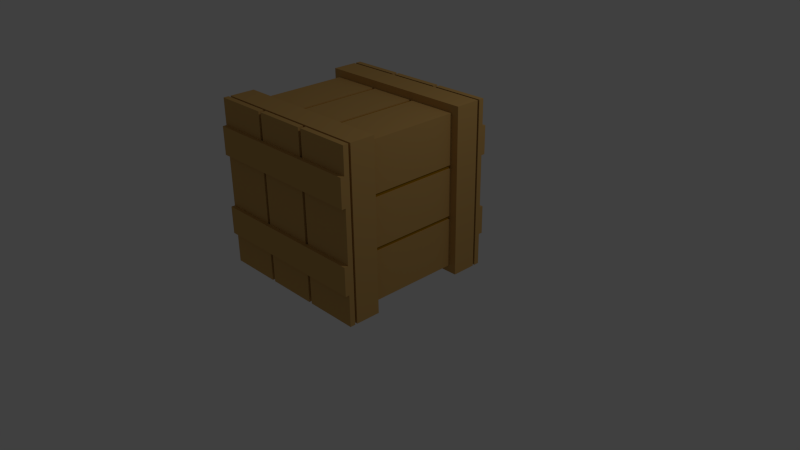 # Source: Crate.blend  (saved by Blender 2.76.0; exported with 4.5.12 LTS)
import bpy
from mathutils import Matrix  # noqa: F401  (used for matrix-valued properties, if any)

bpy.ops.wm.read_factory_settings(use_empty=True)
scene = bpy.context.scene
scene.name = 'Scene'

# ---- collections
col_collection_1 = bpy.data.collections.new('Collection 1'); scene.collection.children.link(col_collection_1)

# ---- materials (node trees are filled in below, after node groups)
mat_color_c12 = bpy.data.materials.new('Color_C12')
mat_color_c12.alpha_threshold = 0.0
mat_color_c12.use_transparent_shadow = False
mat_color_c12.diffuse_color = (0.6, 0.3569, 0.1137, 1.0)
mat_color_c12.specular_color = (0.33, 0.33, 0.33)
mat_color_c12.roughness = 0.5
mat_color_c16_3 = bpy.data.materials.new('_Color_C16_3')
mat_color_c16_3.alpha_threshold = 0.0
mat_color_c16_3.use_transparent_shadow = False
mat_color_c16_3.diffuse_color = (0.4, 0.2, 0.0, 1.0)
mat_color_c16_3.specular_color = (0.33, 0.33, 0.33)
mat_color_c16_3.roughness = 0.5

# ---- material node trees

# ---- world
world_world = bpy.data.worlds.new('World'); scene.world = world_world
world_world.color = (0.05088, 0.05088, 0.05088)
world_world.use_sun_shadow = False
world_world.sun_shadow_jitter_overblur = 0.0
world_world.cycles.sampling_method = 'MANUAL'
world_world.cycles.sample_map_resolution = 256

# ---- cameras
cam_camera = bpy.data.cameras.new('Camera')
cam_camera.clip_end = 100.0
cam_camera.lens = 35.0
cam_camera.sensor_width = 32.0
cam_camera.sensor_height = 18.0
cam_camera.ortho_scale = 7.314
cam_camera.dof.focus_distance = 0.0
cam_camera.dof.aperture_fstop = 128.0

# ---- lights
light_lamp = bpy.data.lights.new('Lamp', 'POINT')
light_lamp.transmission_factor = 0.0
light_lamp.cutoff_distance = 30.0
light_lamp.energy = 100.0
light_lamp.shadow_buffer_clip_start = 1.001
light_lamp.shadow_soft_size = 0.1
light_lamp.shadow_maximum_resolution = 0.006
light_lamp.use_absolute_resolution = True
light_lamp.cycles.use_multiple_importance_sampling = False

# ---- meshes
me_crate = bpy.data.meshes.new('Crate')
me_crate.from_pydata([(154.9, 7.219e-13, 97.11), (-145.1, 7.0, 97.11), (-145.1, 0.0, 97.11), (154.9, 7.0, 97.11), (57.93, 7.0, 97.11), (51.93, 7.0, 97.11), (-42.07, 7.0, 97.11), (-48.07, 7.0, 97.11), (53.52, 240.5, -132.6), (141.5, 65.5, -132.6), (53.52, 65.5, -132.6), (141.5, 240.5, -132.6), (-42.07, 7.0, -48.39), (-48.07, 7.0, -98.89), (-48.07, 7.0, -48.39), (-42.07, 7.0, -98.89), (-42.07, 289.5, 142.7), (-48.07, 289.5, -134.7), (-48.07, 289.5, 142.7), (-42.07, 289.5, -134.7), (-42.07, 16.5, -146.0), (51.93, 7.0, -146.0), (-42.07, 7.0, -146.0), (51.93, 16.5, -146.0), (-37.65, 240.5, -132.6), (-37.65, 65.5, -130.6), (-37.65, 240.5, -130.6), (-37.65, 65.5, -132.6), (154.9, 3.61e-13, -98.89), (154.9, 7.0, -48.39), (154.9, 7.219e-13, -48.39), (154.9, 7.0, -98.89), (141.5, 240.5, 46.61), (139.5, 65.5, 46.61), (141.5, 65.5, 46.61), (139.5, 240.5, 46.61), (51.93, 289.5, 142.7), (51.93, 299.0, 154.0), (51.93, 289.5, 154.0), (51.93, 299.0, 97.11), (51.93, 289.5, -134.7), (51.93, 299.0, 46.61), (51.93, 299.0, -48.39), (51.93, 299.0, -98.89), (51.93, 299.0, -146.0), (51.93, 289.5, -146.0), (-131.6, 240.5, 52.61), (-129.6, 65.5, 52.61), (-131.6, 65.5, 52.61), (-129.6, 240.5, 52.61), (154.9, 3.61e-13, 46.61), (154.9, 7.0, 97.11), (154.9, 7.219e-13, 97.11), (154.9, 7.0, 46.61), (-42.07, 299.0, 97.11), (-42.07, 289.5, 154.0), (-42.07, 299.0, 154.0), (-42.07, 289.5, 142.7), (-42.07, 289.5, -134.7), (-42.07, 299.0, 46.61), (-42.07, 299.0, -48.39), (-42.07, 299.0, -98.89), (-42.07, 299.0, -146.0), (-42.07, 289.5, -146.0), (154.9, 299.0, 154.0), (57.93, 289.5, 154.0), (154.9, 289.5, 154.0), (57.93, 299.0, 154.0), (-48.07, 299.0, 46.61), (-145.1, 299.0, -48.39), (-145.1, 299.0, 46.61), (-48.07, 299.0, -48.39), (-145.1, 7.0, -98.89), (-145.1, 0.0, -48.39), (-145.1, 7.0, -48.39), (-145.1, 0.0, -98.89), (139.5, 65.5, -38.55), (141.5, 240.5, -38.55), (141.5, 65.5, -38.55), (139.5, 240.5, -38.55), (143.6, 16.5, -134.7), (143.6, 20.5, 142.7), (143.6, 16.5, 142.7), (143.6, 20.5, -134.7), (53.52, 240.5, 138.6), (47.52, 240.5, 140.6), (47.52, 240.5, 138.6), (-145.1, 240.5, -146.0), (-131.6, 240.5, -132.6), (-145.1, 240.5, 154.0), (154.9, 240.5, -146.0), (-43.65, 240.5, -132.6), (-37.65, 240.5, -132.6), (-43.65, 240.5, -130.6), (47.52, 240.5, -132.6), (53.52, 240.5, -132.6), (47.52, 240.5, -130.6), (141.5, 240.5, -132.6), (141.5, 240.5, -44.55), (141.5, 240.5, -38.55), (141.5, 240.5, 46.61), (141.5, 240.5, 52.61), (141.5, 240.5, 140.6), (-131.6, 240.5, 140.6), (154.9, 240.5, 154.0), (-131.6, 240.5, -44.55), (-131.6, 240.5, -38.55), (-131.6, 240.5, 46.61), (-131.6, 240.5, 52.61), (-43.65, 240.5, 140.6), (-37.65, 240.5, 140.6), (-37.65, 240.5, 138.6), (53.52, 240.5, 140.6), (139.5, 240.5, 52.61), (139.5, 240.5, 46.61), (139.5, 240.5, -38.55), (139.5, 240.5, -44.55), (53.52, 240.5, -130.6), (-37.65, 240.5, -130.6), (-129.6, 240.5, -44.55), (-129.6, 240.5, -38.55), (-129.6, 240.5, 46.61), (-129.6, 240.5, 52.61), (-43.65, 240.5, 138.6), (-42.07, 7.0, 97.11), (-48.07, 7.0, 46.61), (-48.07, 7.0, 97.11), (-42.07, 7.0, 46.61), (-145.1, 7.0, 46.61), (154.9, 3.61e-13, 46.61), (-145.1, 0.0, 46.61), (154.9, 7.0, 46.61), (-48.07, 7.0, 46.61), (-42.07, 7.0, 46.61), (51.93, 7.0, 46.61), (57.93, 7.0, 46.61), (154.9, 16.5, 154.0), (154.9, 7.0, 154.0), (154.9, 16.5, -146.0), (154.9, 7.0, -146.0), (-48.07, 7.0, 97.11), (-48.07, 16.5, 154.0), (-48.07, 7.0, 154.0), (-48.07, 16.5, 142.7), (-48.07, 16.5, -134.7), (-48.07, 7.0, 46.61), (-48.07, 7.0, -48.39), (-48.07, 7.0, -98.89), (-48.07, 7.0, -146.0), (-48.07, 16.5, -146.0), (-48.07, 299.0, 154.0), (-145.1, 289.5, 154.0), (-48.07, 289.5, 154.0), (-145.1, 299.0, 154.0), (47.52, 240.5, 140.6), (-37.65, 65.5, 140.6), (47.52, 65.5, 140.6), (-37.65, 240.5, 140.6), (154.9, 299.0, 46.61), (154.9, 306.0, 97.11), (154.9, 299.0, 97.11), (154.9, 306.0, 46.61), (154.9, 7.0, -146.0), (57.93, 7.0, -98.89), (57.93, 7.0, -146.0), (154.9, 7.0, -98.89), (51.93, 7.0, 97.11), (-42.07, 7.0, 154.0), (-42.07, 7.0, 97.11), (51.93, 7.0, 154.0), (-145.1, 20.5, -146.0), (-133.7, 20.5, -134.7), (-145.1, 20.5, 154.0), (154.9, 20.5, -146.0), (143.6, 20.5, -134.7), (143.6, 20.5, 142.7), (-133.7, 20.5, 142.7), (154.9, 20.5, 154.0), (-145.1, 16.5, -146.0), (-48.07, 7.0, -146.0), (-145.1, 7.0, -146.0), (-48.07, 16.5, -146.0), (154.9, 3.61e-13, -98.89), (-145.1, 0.0, -48.39), (-145.1, 0.0, -98.89), (154.9, 7.219e-13, -48.39), (-48.07, 299.0, -98.89), (-145.1, 299.0, -48.39), (-145.1, 299.0, -98.89), (-48.07, 299.0, -48.39), (154.9, 7.0, 97.11), (57.93, 7.0, 154.0), (57.93, 7.0, 97.11), (154.9, 7.0, 154.0), (154.9, 306.0, 97.11), (57.93, 299.0, 97.11), (154.9, 299.0, 97.11), (51.93, 299.0, 97.11), (-42.07, 299.0, 97.11), (-48.07, 299.0, 97.11), (-145.1, 299.0, 97.11), (-145.1, 306.0, 97.11), (-43.65, 240.5, 140.6), (-131.6, 65.5, 140.6), (-43.65, 65.5, 140.6), (-131.6, 240.5, 140.6), (-145.1, 285.5, -146.0), (-145.1, 240.5, 154.0), (-145.1, 285.5, 154.0), (-145.1, 240.5, -146.0), (-42.07, 16.5, 142.7), (-42.07, 7.0, 154.0), (-42.07, 16.5, 154.0), (-42.07, 7.0, 97.11), (-42.07, 16.5, -134.7), (-42.07, 7.0, 46.61), (-42.07, 7.0, -48.39), (-42.07, 7.0, -98.89), (-42.07, 7.0, -146.0), (-42.07, 16.5, -146.0), (154.9, 299.0, -48.39), (57.93, 299.0, -98.89), (57.93, 299.0, -48.39), (154.9, 299.0, -98.89), (-48.07, 299.0, -98.89), (-145.1, 299.0, -146.0), (-145.1, 299.0, -98.89), (-48.07, 299.0, -146.0), (57.93, 7.0, -48.39), (51.93, 7.0, -98.89), (51.93, 7.0, -48.39), (57.93, 7.0, -98.89), (154.9, 306.0, -48.39), (-145.1, 306.0, -98.89), (-145.1, 306.0, -48.39), (154.9, 306.0, -98.89), (57.93, 299.0, -98.89), (51.93, 299.0, -48.39), (51.93, 299.0, -98.89), (57.93, 299.0, -48.39), (-133.7, 16.5, -134.7), (-42.07, 16.5, -134.7), (-48.07, 16.5, -134.7), (-133.7, 20.5, -134.7), (57.93, 16.5, -134.7), (143.6, 16.5, -134.7), (143.6, 20.5, -134.7), (51.93, 16.5, -134.7), (51.93, 16.5, 154.0), (-42.07, 7.0, 154.0), (51.93, 7.0, 154.0), (-42.07, 16.5, 154.0), (51.93, 7.0, 46.61), (-42.07, 7.0, 46.61), (154.9, 7.0, -48.39), (57.93, 7.0, 46.61), (57.93, 7.0, -48.39), (154.9, 7.0, 46.61), (-145.1, 16.5, -146.0), (-145.1, 7.0, 154.0), (-145.1, 16.5, 154.0), (-145.1, 7.0, 97.11), (-145.1, 7.0, 46.61), (-145.1, 7.0, -146.0), (154.9, 289.5, -146.0), (57.93, 289.5, -134.7), (57.93, 289.5, -146.0), (143.6, 289.5, -134.7), (143.6, 289.5, 142.7), (57.93, 289.5, 154.0), (57.93, 289.5, 142.7), (154.9, 289.5, 154.0), (47.52, 65.5, -130.6), (53.52, 240.5, -130.6), (53.52, 65.5, -130.6), (47.52, 240.5, -130.6), (51.93, 289.5, -146.0), (-42.07, 289.5, -134.7), (-42.07, 289.5, -146.0), (51.93, 289.5, -134.7), (57.93, 299.0, 46.61), (51.93, 299.0, 97.11), (51.93, 299.0, 46.61), (57.93, 299.0, 97.11), (154.9, 299.0, 97.11), (57.93, 299.0, 46.61), (57.93, 299.0, 97.11), (154.9, 299.0, 46.61), (51.93, 299.0, 46.61), (-42.07, 299.0, -48.39), (-42.07, 299.0, 46.61), (51.93, 299.0, -48.39), (-145.1, 299.0, -146.0), (-48.07, 289.5, -146.0), (-145.1, 289.5, -146.0), (-48.07, 299.0, -146.0), (57.93, 299.0, 97.11), (57.93, 289.5, 154.0), (57.93, 299.0, 154.0), (57.93, 289.5, 142.7), (57.93, 289.5, -134.7), (57.93, 299.0, 46.61), (57.93, 299.0, -48.39), (57.93, 299.0, -98.89), (57.93, 299.0, -146.0), (57.93, 289.5, -146.0), (-48.07, 289.5, 142.7), (-48.07, 299.0, 154.0), (-48.07, 289.5, 154.0), (-48.07, 299.0, 97.11), (-48.07, 289.5, -134.7), (-48.07, 299.0, 46.61), (-48.07, 299.0, -48.39), (-48.07, 299.0, -98.89), (-48.07, 299.0, -146.0), (-48.07, 289.5, -146.0), (141.5, 240.5, 140.6), (53.52, 65.5, 140.6), (141.5, 65.5, 140.6), (53.52, 240.5, 140.6), (51.93, 299.0, -98.89), (-42.07, 299.0, -146.0), (-42.07, 299.0, -98.89), (51.93, 299.0, -146.0), (154.9, 306.0, -48.39), (57.93, 299.0, -48.39), (154.9, 299.0, -48.39), (51.93, 299.0, -48.39), (-42.07, 299.0, -48.39), (-48.07, 299.0, -48.39), (-145.1, 299.0, -48.39), (-145.1, 306.0, -48.39), (-42.07, 299.0, -98.89), (-42.07, 299.0, -48.39), (141.5, 240.5, -44.55), (139.5, 65.5, -44.55), (141.5, 65.5, -44.55), (139.5, 240.5, -44.55), (154.9, 285.5, 154.0), (-145.1, 240.5, 154.0), (154.9, 240.5, 154.0), (-145.1, 285.5, 154.0), (-133.7, 289.5, -134.7), (-133.7, 285.5, 142.7), (-133.7, 289.5, 142.7), (-133.7, 285.5, -134.7), (-145.1, 306.0, 46.61), (-48.07, 299.0, 46.61), (-145.1, 299.0, 46.61), (-42.07, 299.0, 46.61), (51.93, 299.0, 46.61), (57.93, 299.0, 46.61), (154.9, 299.0, 46.61), (154.9, 306.0, 46.61), (47.52, 65.5, -130.6), (47.52, 240.5, -132.6), (47.52, 240.5, -130.6), (47.52, 65.5, -132.6), (51.93, 7.0, 97.11), (51.93, 16.5, 154.0), (51.93, 7.0, 154.0), (51.93, 16.5, 142.7), (51.93, 16.5, -134.7), (51.93, 7.0, 46.61), (51.93, 7.0, -48.39), (51.93, 7.0, -98.89), (51.93, 7.0, -146.0), (51.93, 16.5, -146.0), (-145.1, 16.5, 154.0), (-133.7, 16.5, 142.7), (-145.1, 16.5, -146.0), (-48.07, 16.5, 154.0), (-48.07, 16.5, 142.7), (-133.7, 16.5, -134.7), (-48.07, 16.5, -146.0), (-48.07, 16.5, -134.7), (-133.7, 289.5, -134.7), (143.6, 285.5, -134.7), (-133.7, 285.5, -134.7), (143.6, 289.5, -134.7), (-48.07, 289.5, -134.7), (-42.07, 289.5, -134.7), (51.93, 289.5, -134.7), (57.93, 289.5, -134.7), (154.9, 7.219e-13, -48.39), (-145.1, 7.0, -48.39), (-145.1, 0.0, -48.39), (154.9, 7.0, -48.39), (57.93, 7.0, -48.39), (51.93, 7.0, -48.39), (-42.07, 7.0, -48.39), (-48.07, 7.0, -48.39), (154.9, 240.5, -146.0), (154.9, 285.5, 154.0), (154.9, 240.5, 154.0), (154.9, 285.5, -146.0), (-145.1, 299.0, 97.11), (-145.1, 289.5, 154.0), (-145.1, 299.0, 154.0), (-145.1, 289.5, -146.0), (-145.1, 299.0, 46.61), (-145.1, 299.0, -48.39), (-145.1, 299.0, -98.89), (-145.1, 299.0, -146.0), (141.5, 65.5, -132.6), (141.5, 240.5, -44.55), (141.5, 65.5, -44.55), (141.5, 240.5, -132.6), (-145.1, 306.0, -98.89), (-145.1, 306.0, -48.39), (-129.6, 240.5, -44.55), (-131.6, 65.5, -44.55), (-129.6, 65.5, -44.55), (-131.6, 240.5, -44.55), (-129.6, 240.5, -44.55), (-129.6, 65.5, -38.55), (-129.6, 240.5, -38.55), (-129.6, 65.5, -44.55), (-42.07, 16.5, -134.7), (-48.07, 16.5, 142.7), (-48.07, 16.5, -134.7), (-42.07, 16.5, 142.7), (-37.65, 240.5, 138.6), (-43.65, 65.5, 138.6), (-37.65, 65.5, 138.6), (-43.65, 240.5, 138.6), (53.52, 240.5, 138.6), (53.52, 65.5, 140.6), (53.52, 240.5, 140.6), (53.52, 65.5, 138.6), (51.93, 7.0, -98.89), (-42.07, 7.0, -48.39), (-42.07, 7.0, -98.89), (51.93, 7.0, -48.39), (-48.07, 7.0, -48.39), (-145.1, 7.0, 46.61), (-145.1, 7.0, -48.39), (-48.07, 7.0, 46.61), (141.5, 65.5, -38.55), (141.5, 240.5, 46.61), (141.5, 65.5, 46.61), (141.5, 240.5, -38.55), (139.5, 65.5, 46.61), (139.5, 240.5, 52.61), (139.5, 65.5, 52.61), (139.5, 240.5, 46.61), (57.93, 289.5, 142.7), (51.93, 289.5, -134.7), (51.93, 289.5, 142.7), (57.93, 289.5, -134.7), (-48.07, 299.0, 46.61), (-145.1, 299.0, 97.11), (-145.1, 299.0, 46.61), (-48.07, 299.0, 97.11), (143.6, 285.5, -134.7), (143.6, 289.5, 142.7), (143.6, 285.5, 142.7), (143.6, 289.5, -134.7), (-131.6, 240.5, -132.6), (-131.6, 65.5, -44.55), (-131.6, 240.5, -44.55), (-131.6, 65.5, -132.6), (-43.65, 65.5, 138.6), (-43.65, 240.5, 140.6), (-43.65, 65.5, 140.6), (-43.65, 240.5, 138.6), (-129.6, 240.5, 46.61), (-129.6, 65.5, 52.61), (-129.6, 240.5, 52.61), (-129.6, 65.5, 46.61), (-42.07, 299.0, -146.0), (51.93, 289.5, -146.0), (-42.07, 289.5, -146.0), (51.93, 299.0, -146.0), (-48.07, 7.0, -146.0), (-145.1, 7.0, -98.89), (-145.1, 7.0, -146.0), (-48.07, 7.0, -98.89), (51.93, 16.5, -134.7), (-42.07, 16.5, -146.0), (-42.07, 16.5, -134.7), (51.93, 16.5, -146.0), (139.5, 65.5, 52.61), (141.5, 240.5, 52.61), (141.5, 65.5, 52.61), (139.5, 240.5, 52.61), (53.52, 240.5, 138.6), (47.52, 65.5, 138.6), (53.52, 65.5, 138.6), (47.52, 240.5, 138.6), (-48.07, 7.0, 97.11), (-145.1, 7.0, 154.0), (-145.1, 7.0, 97.11), (-48.07, 7.0, 154.0), (154.9, 289.5, -146.0), (154.9, 299.0, 154.0), (154.9, 289.5, 154.0), (154.9, 299.0, -48.39), (154.9, 299.0, -98.89), (154.9, 299.0, -146.0), (-133.7, 20.5, -134.7), (-133.7, 16.5, 142.7), (-133.7, 20.5, 142.7), (-133.7, 16.5, -134.7), (57.93, 299.0, -146.0), (154.9, 289.5, -146.0), (57.93, 289.5, -146.0), (154.9, 299.0, -146.0), (-145.1, 289.5, -146.0), (-133.7, 289.5, -134.7), (-145.1, 289.5, 154.0), (-48.07, 289.5, -146.0), (-48.07, 289.5, -134.7), (-133.7, 289.5, 142.7), (-48.07, 289.5, 154.0), (-48.07, 289.5, 142.7), (-37.65, 240.5, 138.6), (-37.65, 65.5, 140.6), (-37.65, 240.5, 140.6), (-37.65, 65.5, 138.6), (-48.07, 299.0, 154.0), (-145.1, 299.0, 97.11), (-145.1, 299.0, 154.0), (-48.07, 299.0, 97.11), (47.52, 65.5, 138.6), (47.52, 240.5, 140.6), (47.52, 65.5, 140.6), (47.52, 240.5, 138.6), (57.93, 16.5, -146.0), (154.9, 7.0, -146.0), (57.93, 7.0, -146.0), (154.9, 16.5, -146.0), (57.93, 7.0, 97.11), (51.93, 7.0, 46.61), (51.93, 7.0, 97.11), (57.93, 7.0, 46.61), (57.93, 299.0, -146.0), (154.9, 299.0, -146.0), (57.93, 16.5, 142.7), (57.93, 7.0, 154.0), (57.93, 16.5, 154.0), (57.93, 7.0, 97.11), (57.93, 16.5, -134.7), (57.93, 7.0, 46.61), (57.93, 7.0, -48.39), (57.93, 7.0, -98.89), (57.93, 7.0, -146.0), (57.93, 16.5, -146.0), (154.9, 16.5, 154.0), (57.93, 7.0, 154.0), (154.9, 7.0, 154.0), (57.93, 16.5, 154.0), (-37.65, 240.5, -132.6), (47.52, 65.5, -132.6), (-37.65, 65.5, -132.6), (47.52, 240.5, -132.6), (-145.1, 65.5, -146.0), (-145.1, 20.5, 154.0), (-145.1, 65.5, 154.0), (-145.1, 20.5, -146.0), (-145.1, 7.0, -48.39), (-48.07, 7.0, -48.39), (-48.07, 16.5, 154.0), (-145.1, 7.0, 154.0), (-48.07, 7.0, 154.0), (-145.1, 16.5, 154.0), (-145.1, 285.5, 154.0), (-133.7, 285.5, 142.7), (-145.1, 285.5, -146.0), (154.9, 285.5, 154.0), (143.6, 285.5, 142.7), (143.6, 285.5, -134.7), (-133.7, 285.5, -134.7), (154.9, 285.5, -146.0), (154.9, 16.5, 154.0), (57.93, 16.5, 142.7), (57.93, 16.5, 154.0), (143.6, 16.5, 142.7), (143.6, 16.5, -134.7), (57.93, 16.5, -146.0), (57.93, 16.5, -134.7), (154.9, 16.5, -146.0), (154.9, 3.61e-13, 46.61), (-145.1, 0.0, 97.11), (-145.1, 0.0, 46.61), (154.9, 7.219e-13, 97.11), (154.9, 20.5, -146.0), (154.9, 65.5, 154.0), (154.9, 20.5, 154.0), (154.9, 65.5, -146.0), (-131.6, 240.5, -38.55), (-131.6, 65.5, 46.61), (-131.6, 240.5, 46.61), (-131.6, 65.5, -38.55), (-145.1, 306.0, -98.89), (-48.07, 299.0, -98.89), (-145.1, 299.0, -98.89), (-42.07, 299.0, -98.89), (51.93, 299.0, -98.89), (57.93, 299.0, -98.89), (154.9, 299.0, -98.89), (154.9, 306.0, -98.89), (141.5, 65.5, 52.61), (141.5, 240.5, 140.6), (141.5, 65.5, 140.6), (141.5, 240.5, 52.61), (-145.1, 7.0, -98.89), (154.9, 3.61e-13, -98.89), (-145.1, 0.0, -98.89), (154.9, 7.0, -98.89), (-48.07, 7.0, -98.89), (-42.07, 7.0, -98.89), (51.93, 7.0, -98.89), (57.93, 7.0, -98.89), (-145.1, 0.0, 97.11), (-145.1, 0.0, 46.61), (51.93, 7.0, -146.0), (-42.07, 7.0, -146.0), (-42.07, 299.0, 46.61), (-42.07, 299.0, 97.11), (154.9, 306.0, 97.11), (-145.1, 306.0, 46.61), (-145.1, 306.0, 97.11), (154.9, 306.0, 46.61), (-43.65, 240.5, -130.6), (-37.65, 65.5, -130.6), (-43.65, 65.5, -130.6), (-37.65, 240.5, -130.6), (-48.07, 7.0, 46.61), (-145.1, 7.0, 97.11), (-145.1, 7.0, 46.61), (-48.07, 7.0, 97.11), (154.9, 299.0, 154.0), (57.93, 299.0, 154.0), (-43.65, 65.5, -130.6), (-43.65, 240.5, -132.6), (-43.65, 240.5, -130.6), (-43.65, 65.5, -132.6), (53.52, 65.5, -130.6), (47.52, 65.5, -132.6), (47.52, 65.5, -130.6), (-145.1, 65.5, 154.0), (-131.6, 65.5, 140.6), (-145.1, 65.5, -146.0), (154.9, 65.5, 154.0), (-43.65, 65.5, 140.6), (-37.65, 65.5, 140.6), (-43.65, 65.5, 138.6), (47.52, 65.5, 140.6), (53.52, 65.5, 140.6), (47.52, 65.5, 138.6), (141.5, 65.5, 140.6), (141.5, 65.5, 52.61), (141.5, 65.5, 46.61), (141.5, 65.5, -38.55), (141.5, 65.5, -44.55), (141.5, 65.5, -132.6), (-131.6, 65.5, -132.6), (154.9, 65.5, -146.0), (-131.6, 65.5, 52.61), (-131.6, 65.5, 46.61), (-131.6, 65.5, -38.55), (-131.6, 65.5, -44.55), (-43.65, 65.5, -132.6), (-37.65, 65.5, -132.6), (-37.65, 65.5, -130.6), (53.52, 65.5, -132.6), (139.5, 65.5, -44.55), (139.5, 65.5, -38.55), (139.5, 65.5, 46.61), (139.5, 65.5, 52.61), (53.52, 65.5, 138.6), (-37.65, 65.5, 138.6), (-129.6, 65.5, 52.61), (-129.6, 65.5, 46.61), (-129.6, 65.5, -38.55), (-129.6, 65.5, -44.55), (-43.65, 65.5, -130.6), (-145.1, 65.5, -146.0), (154.9, 20.5, -146.0), (-145.1, 20.5, -146.0), (154.9, 65.5, -146.0), (-131.6, 240.5, 52.61), (-131.6, 65.5, 140.6), (-131.6, 240.5, 140.6), (-131.6, 65.5, 52.61), (-131.6, 240.5, -38.55), (-129.6, 65.5, -38.55), (-131.6, 65.5, -38.55), (-129.6, 240.5, -38.55), (143.6, 289.5, 142.7), (-133.7, 285.5, 142.7), (143.6, 285.5, 142.7), (-133.7, 289.5, 142.7), (57.93, 289.5, 142.7), (51.93, 289.5, 142.7), (-42.07, 289.5, 142.7), (-48.07, 289.5, 142.7), (57.93, 16.5, -134.7), (51.93, 16.5, 142.7), (51.93, 16.5, -134.7), (57.93, 16.5, 142.7), (139.5, 65.5, -44.55), (139.5, 240.5, -38.55), (139.5, 65.5, -38.55), (139.5, 240.5, -44.55), (-131.6, 240.5, -132.6), (-43.65, 65.5, -132.6), (-131.6, 65.5, -132.6), (-43.65, 240.5, -132.6), (-145.1, 285.5, -146.0), (154.9, 240.5, -146.0), (-145.1, 240.5, -146.0), (154.9, 285.5, -146.0), (143.6, 16.5, 142.7), (51.93, 16.5, 142.7), (57.93, 16.5, 142.7), (-42.07, 16.5, 142.7), (143.6, 20.5, 142.7), (-133.7, 16.5, 142.7), (-133.7, 20.5, 142.7), (-48.07, 16.5, 142.7), (53.52, 240.5, -132.6), (53.52, 65.5, -130.6), (53.52, 240.5, -130.6), (53.52, 65.5, -132.6), (51.93, 299.0, 154.0), (-42.07, 299.0, 97.11), (-42.07, 299.0, 154.0), (51.93, 299.0, 97.11), (51.93, 16.5, 154.0), (-42.07, 16.5, 142.7), (-42.07, 16.5, 154.0), (51.93, 16.5, 142.7), (51.93, 289.5, 142.7), (-42.07, 289.5, 154.0), (-42.07, 289.5, 142.7), (51.93, 289.5, 154.0), (154.9, 20.5, 154.0), (-145.1, 65.5, 154.0), (-145.1, 20.5, 154.0), (154.9, 65.5, 154.0), (-145.1, 306.0, 46.61), (-145.1, 306.0, 97.11), (154.9, 306.0, -48.39), (154.9, 306.0, -98.89), (51.93, 299.0, 154.0), (-42.07, 289.5, 154.0), (51.93, 289.5, 154.0), (-42.07, 299.0, 154.0), (-129.6, 240.5, 46.61), (-131.6, 65.5, 46.61), (-129.6, 65.5, 46.61), (-131.6, 240.5, 46.61)], [], [(0, 1, 2), (1, 0, 3), (1, 3, 4), (1, 4, 5), (1, 5, 6), (1, 6, 7), (8, 9, 10), (9, 8, 11), (12, 13, 14), (13, 12, 15), (16, 17, 18), (17, 16, 19), (20, 21, 22), (21, 20, 23), (24, 25, 26), (25, 24, 27), (28, 29, 30), (29, 28, 31), (32, 33, 34), (33, 32, 35), (36, 37, 38), (37, 36, 39), (39, 36, 40), (39, 40, 41), (41, 40, 42), (42, 40, 43), (43, 40, 44), (44, 40, 45), (46, 47, 48), (47, 46, 49), (50, 51, 52), (51, 50, 53), (54, 55, 56), (55, 54, 57), (57, 54, 58), (58, 54, 59), (58, 59, 60), (58, 60, 61), (58, 61, 62), (58, 62, 63), (64, 65, 66), (65, 64, 67), (68, 69, 70), (69, 68, 71), (72, 73, 74), (73, 72, 75), (76, 77, 78), (77, 76, 79), (80, 81, 82), (81, 80, 83), (84, 85, 86), (87, 88, 89), (88, 87, 90), (88, 90, 91), (91, 90, 92), (91, 92, 93), (92, 90, 94), (94, 90, 95), (94, 95, 96), (95, 90, 97), (97, 90, 98), (98, 90, 99), (99, 90, 100), (100, 90, 101), (101, 90, 102), (89, 103, 104), (103, 89, 88), (103, 88, 105), (103, 105, 106), (103, 106, 107), (103, 107, 108), (104, 103, 109), (104, 109, 110), (110, 109, 111), (104, 110, 85), (104, 85, 112), (112, 85, 84), (104, 112, 102), (104, 102, 90), (100, 113, 114), (113, 100, 101), (98, 115, 116), (115, 98, 99), (117, 96, 95), (118, 93, 92), (119, 106, 105), (106, 119, 120), (121, 108, 107), (108, 121, 122), (111, 109, 123), (124, 125, 126), (125, 124, 127), (128, 129, 130), (129, 128, 131), (131, 128, 132), (131, 132, 133), (131, 133, 134), (131, 134, 135), (51, 136, 137), (136, 51, 138), (138, 51, 53), (138, 53, 29), (138, 29, 31), (138, 31, 139), (140, 141, 142), (141, 140, 143), (143, 140, 144), (144, 140, 145), (144, 145, 146), (144, 146, 147), (144, 147, 148), (144, 148, 149), (150, 151, 152), (151, 150, 153), (154, 155, 156), (155, 154, 157), (158, 159, 160), (159, 158, 161), (162, 163, 164), (163, 162, 165), (166, 167, 168), (167, 166, 169), (170, 171, 172), (171, 170, 173), (171, 173, 174), (174, 173, 175), (172, 176, 177), (176, 172, 171), (177, 176, 175), (177, 175, 173), (178, 179, 180), (179, 178, 181), (182, 183, 184), (183, 182, 185), (186, 187, 188), (187, 186, 189), (190, 191, 192), (191, 190, 193), (194, 195, 196), (195, 194, 197), (197, 194, 198), (198, 194, 199), (199, 194, 200), (200, 194, 201), (202, 203, 204), (203, 202, 205), (206, 207, 208), (207, 206, 209), (210, 211, 212), (211, 210, 213), (213, 210, 214), (213, 214, 215), (215, 214, 216), (216, 214, 217), (217, 214, 218), (218, 214, 219), (220, 221, 222), (221, 220, 223), (224, 225, 226), (225, 224, 227), (228, 229, 230), (229, 228, 231), (232, 233, 234), (233, 232, 235), (236, 237, 238), (237, 236, 239), (240, 241, 242), (241, 240, 243), (241, 243, 244), (244, 243, 245), (245, 243, 246), (244, 247, 241), (248, 249, 250), (249, 248, 251), (252, 168, 253), (168, 252, 166), (254, 255, 256), (255, 254, 257), (258, 259, 260), (259, 258, 261), (261, 258, 262), (262, 258, 74), (74, 258, 72), (72, 258, 263), (264, 265, 266), (265, 264, 267), (267, 264, 268), (268, 269, 270), (269, 268, 271), (271, 268, 264), (272, 273, 274), (273, 272, 275), (276, 277, 278), (277, 276, 279), (280, 281, 282), (281, 280, 283), (284, 285, 286), (285, 284, 287), (288, 289, 290), (289, 288, 291), (292, 293, 294), (293, 292, 295), (296, 297, 298), (297, 296, 299), (299, 296, 300), (300, 296, 301), (300, 301, 302), (300, 302, 303), (300, 303, 304), (300, 304, 305), (306, 307, 308), (307, 306, 309), (309, 306, 310), (309, 310, 311), (311, 310, 312), (312, 310, 313), (313, 310, 314), (314, 310, 315), (316, 317, 318), (317, 316, 319), (320, 321, 322), (321, 320, 323), (324, 325, 326), (325, 324, 327), (327, 324, 328), (328, 324, 329), (329, 324, 330), (330, 324, 331), (332, 189, 186), (189, 332, 333), (334, 335, 336), (335, 334, 337), (338, 339, 340), (339, 338, 341), (342, 343, 344), (343, 342, 345), (346, 347, 348), (347, 346, 349), (349, 346, 350), (350, 346, 351), (351, 346, 352), (352, 346, 353), (354, 355, 356), (355, 354, 357), (358, 359, 360), (359, 358, 361), (361, 358, 362), (362, 358, 363), (362, 363, 364), (362, 364, 365), (362, 365, 366), (362, 366, 367), (368, 369, 370), (369, 368, 371), (369, 371, 372), (370, 373, 374), (373, 370, 369), (374, 373, 375), (376, 377, 378), (377, 376, 379), (379, 376, 380), (379, 380, 381), (379, 381, 382), (379, 382, 383), (384, 385, 386), (385, 384, 387), (385, 387, 388), (385, 388, 389), (385, 389, 390), (385, 390, 391), (392, 393, 394), (393, 392, 395), (396, 397, 398), (397, 396, 399), (399, 396, 400), (399, 400, 401), (399, 401, 402), (399, 402, 403), (404, 405, 406), (405, 404, 407), (408, 401, 409), (401, 408, 402), (410, 411, 412), (411, 410, 413), (414, 415, 416), (415, 414, 417), (418, 419, 420), (419, 418, 421), (422, 423, 424), (423, 422, 425), (426, 427, 428), (427, 426, 429), (430, 431, 432), (431, 430, 433), (434, 435, 436), (435, 434, 437), (438, 439, 440), (439, 438, 441), (442, 443, 444), (443, 442, 445), (446, 447, 448), (447, 446, 449), (450, 451, 452), (451, 450, 453), (454, 455, 456), (455, 454, 457), (458, 459, 460), (459, 458, 461), (462, 463, 464), (463, 462, 465), (466, 467, 468), (467, 466, 469), (470, 471, 472), (471, 470, 473), (474, 475, 476), (475, 474, 477), (478, 479, 480), (479, 478, 481), (291, 322, 289), (322, 291, 320), (482, 483, 484), (483, 482, 485), (486, 487, 488), (487, 486, 489), (490, 491, 492), (491, 490, 493), (494, 495, 496), (495, 494, 160), (160, 494, 158), (158, 494, 497), (497, 494, 498), (498, 494, 499), (500, 501, 502), (501, 500, 503), (504, 505, 506), (505, 504, 507), (508, 509, 510), (509, 508, 511), (509, 511, 512), (510, 513, 514), (513, 510, 509), (514, 513, 515), (516, 517, 518), (517, 516, 519), (520, 521, 522), (521, 520, 523), (524, 525, 526), (525, 524, 527), (528, 529, 530), (529, 528, 531), (532, 533, 534), (533, 532, 535), (223, 536, 221), (536, 223, 537), (538, 539, 540), (539, 538, 541), (541, 538, 542), (541, 542, 543), (543, 542, 544), (544, 542, 545), (545, 542, 546), (546, 542, 547), (548, 549, 550), (549, 548, 551), (552, 553, 554), (553, 552, 555), (556, 557, 558), (557, 556, 559), (477, 560, 475), (560, 477, 561), (562, 563, 564), (563, 562, 565), (566, 567, 568), (567, 566, 569), (567, 569, 570), (570, 569, 571), (568, 572, 573), (572, 568, 567), (573, 572, 571), (573, 571, 569), (574, 575, 576), (575, 574, 577), (577, 574, 578), (578, 579, 580), (579, 578, 581), (581, 578, 574), (582, 583, 584), (583, 582, 585), (586, 587, 588), (587, 586, 589), (590, 591, 592), (591, 590, 593), (594, 595, 596), (595, 594, 597), (597, 594, 598), (598, 594, 599), (599, 594, 600), (600, 594, 601), (602, 603, 604), (603, 602, 605), (606, 607, 608), (607, 606, 609), (609, 606, 610), (609, 610, 611), (609, 611, 612), (609, 612, 613), (262, 614, 261), (614, 262, 615), (616, 432, 617), (432, 616, 430), (618, 453, 450), (453, 618, 619), (620, 621, 622), (621, 620, 623), (624, 625, 626), (625, 624, 627), (628, 629, 630), (629, 628, 631), (632, 286, 633), (286, 632, 284), (634, 635, 636), (635, 634, 637), (638, 639, 640), (641, 642, 643), (642, 641, 644), (642, 644, 645), (645, 644, 646), (645, 646, 647), (646, 644, 648), (648, 644, 649), (648, 649, 650), (649, 644, 651), (651, 644, 652), (652, 644, 653), (653, 644, 654), (654, 644, 655), (655, 644, 656), (643, 657, 658), (657, 643, 642), (657, 642, 659), (657, 659, 660), (657, 660, 661), (657, 661, 662), (658, 657, 663), (658, 663, 664), (664, 663, 665), (658, 664, 639), (658, 639, 666), (666, 639, 638), (658, 666, 656), (658, 656, 644), (654, 667, 668), (667, 654, 655), (652, 669, 670), (669, 652, 653), (671, 650, 649), (672, 647, 646), (673, 660, 659), (660, 673, 674), (675, 662, 661), (662, 675, 676), (665, 663, 677), (678, 679, 680), (679, 678, 681), (682, 683, 684), (683, 682, 685), (686, 687, 688), (687, 686, 689), (690, 691, 692), (691, 690, 693), (693, 690, 694), (693, 694, 695), (693, 695, 696), (693, 696, 697), (698, 699, 700), (699, 698, 701), (702, 703, 704), (703, 702, 705), (706, 707, 708), (707, 706, 709), (710, 711, 712), (711, 710, 713), (714, 715, 716), (715, 714, 717), (717, 714, 718), (717, 718, 719), (719, 718, 720), (719, 721, 717), (722, 723, 724), (723, 722, 725), (726, 727, 728), (727, 726, 729), (730, 731, 732), (731, 730, 733), (734, 735, 736), (735, 734, 737), (738, 739, 740), (739, 738, 741), (742, 396, 743), (396, 742, 400), (498, 744, 497), (744, 498, 745), (433, 253, 431), (253, 433, 252), (729, 290, 727), (290, 729, 288), (287, 222, 285), (222, 287, 220), (746, 747, 748), (747, 746, 749), (750, 751, 752), (751, 750, 753)])
me_crate.polygons.foreach_set('use_smooth', [True] * 512)
me_crate.polygons.foreach_set('material_index', [0, 0, 0, 0, 0, 0, 0, 0, 0, 0, 1, 1, 0, 0, 0, 0, 0, 0, 0, 0, 0, 0, 0, 0, 0, 0, 0, 0, 0, 0, 0, 0, 0, 0, 0, 0, 0, 0, 0, 0, 0, 0, 0, 0, 0, 0, 0, 0, 1, 1, 0, 0, 0, 0, 0, 0, 0, 0, 0, 0, 0, 0, 0, 0, 0, 0, 0, 0, 0, 0, 0, 0, 0, 0, 0, 0, 0, 0, 0, 0, 0, 0, 0, 0, 0, 0, 0, 0, 0, 0, 0, 0, 0, 0, 0, 0, 0, 0, 0, 0, 0, 0, 0, 0, 0, 0, 0, 0, 0, 0, 0, 0, 0, 0, 0, 0, 0, 0, 0, 0, 0, 0, 0, 0, 0, 0, 0, 0, 0, 0, 0, 0, 0, 0, 0, 0, 0, 0, 0, 0, 0, 0, 0, 0, 0, 0, 0, 0, 0, 0, 0, 0, 0, 0, 0, 0, 0, 0, 0, 0, 0, 0, 0, 0, 0, 0, 1, 1, 1, 1, 1, 1, 0, 0, 0, 0, 0, 0, 0, 0, 0, 0, 0, 0, 0, 0, 0, 0, 0, 0, 1, 1, 0, 0, 0, 0, 0, 0, 0, 0, 0, 0, 0, 0, 0, 0, 0, 0, 0, 0, 0, 0, 0, 0, 0, 0, 0, 0, 0, 0, 0, 0, 0, 0, 0, 0, 0, 0, 0, 0, 0, 0, 0, 0, 1, 1, 0, 0, 0, 0, 0, 0, 0, 0, 0, 0, 0, 0, 0, 0, 0, 0, 0, 0, 0, 0, 0, 0, 1, 1, 1, 1, 1, 1, 0, 0, 0, 0, 0, 0, 0, 0, 0, 0, 0, 0, 0, 0, 0, 0, 0, 0, 0, 0, 1, 1, 1, 1, 1, 1, 0, 0, 0, 0, 0, 0, 0, 0, 1, 1, 1, 1, 0, 0, 1, 1, 0, 0, 0, 0, 1, 1, 0, 0, 0, 0, 0, 0, 0, 0, 0, 0, 1, 1, 0, 0, 0, 0, 0, 0, 0, 0, 1, 1, 0, 0, 0, 0, 0, 0, 0, 0, 0, 0, 0, 0, 0, 0, 0, 0, 0, 0, 0, 0, 0, 0, 0, 0, 0, 0, 0, 0, 0, 0, 0, 0, 0, 0, 0, 0, 0, 0, 0, 0, 0, 0, 0, 0, 0, 0, 0, 0, 0, 0, 0, 0, 0, 0, 0, 0, 0, 0, 0, 0, 0, 0, 0, 0, 0, 0, 0, 0, 0, 0, 0, 0, 0, 0, 0, 0, 0, 0, 0, 0, 1, 1, 0, 0, 0, 0, 0, 0, 0, 0, 0, 0, 0, 0, 0, 0, 0, 0, 0, 0, 0, 0, 0, 0, 0, 0, 0, 0, 0, 0, 0, 0, 0, 0, 0, 0, 0, 0, 0, 0, 0, 0, 0, 0, 0, 0, 0, 0, 0, 0, 0, 0, 0, 0, 1, 1, 1, 1, 1, 1, 1, 1, 1, 1, 0, 0, 0, 0, 1, 1, 1, 1, 1, 1, 0, 0, 0, 0, 0, 0, 0, 0, 0, 0, 0, 0, 0, 0, 0, 0, 0, 0, 0, 0, 0, 0, 0, 0])
_uv = me_crate.uv_layers.new(name='UVMap')
_uv.uv.foreach_set('vector', [6.1, 2.842e-14, -5.711, 0.2756, -5.711, 0.0, -5.711, 0.2756, 6.1, 2.842e-14, 6.1, 0.2756, -5.711, 0.2756, 6.1, 0.2756, 2.281, 0.2756, -5.711, 0.2756, 2.281, 0.2756, 2.045, 0.2756, -5.711, 0.2756, 2.045, 0.2756, -1.656, 0.2756, -5.711, 0.2756, -1.656, 0.2756, -1.892, 0.2756, -2.107, 9.469, -5.572, 2.579, -2.107, 2.579, -5.572, 2.579, -2.107, 9.469, -5.572, 9.469, -1.656, 1.905, -1.892, 3.893, -1.892, 1.905, -1.892, 3.893, -1.656, 1.905, -1.656, 3.893, -1.656, -5.619, -1.892, 5.301, -1.892, -5.619, -1.892, 5.301, -1.656, -5.619, -1.656, 5.301, 1.656, 0.6496, -2.045, 0.2756, 1.656, 0.2756, -2.045, 0.2756, 1.656, 0.6496, -2.045, 0.6496, -5.219, 9.469, -5.14, 2.579, -5.14, 9.469, -5.14, 2.579, -5.219, 9.469, -5.219, 2.579, 3.893, 1.421e-14, 1.905, 0.2756, 1.905, 2.842e-14, 1.905, 0.2756, 3.893, 1.421e-14, 3.893, 0.2756, 5.572, 9.469, 5.493, 2.579, 5.572, 2.579, 5.493, 2.579, 5.572, 9.469, 5.493, 9.469, -5.619, 11.4, -6.064, 11.77, -6.064, 11.4, -6.064, 11.77, -5.619, 11.4, -3.823, 11.77, -3.823, 11.77, -5.619, 11.4, 5.301, 11.4, -3.823, 11.77, 5.301, 11.4, -1.835, 11.77, -1.835, 11.77, 5.301, 11.4, 1.905, 11.77, 1.905, 11.77, 5.301, 11.4, 3.893, 11.77, 3.893, 11.77, 5.301, 11.4, 5.747, 11.77, 5.747, 11.77, 5.301, 11.4, 5.747, 11.4, 5.183, 9.469, 5.104, 2.579, 5.183, 2.579, 5.104, 2.579, 5.183, 9.469, 5.104, 9.469, -1.835, 1.421e-14, -3.823, 0.2756, -3.823, 2.842e-14, -3.823, 0.2756, -1.835, 1.421e-14, -1.835, 0.2756, 3.823, 11.77, 6.064, 11.4, 6.064, 11.77, 6.064, 11.4, 3.823, 11.77, 5.619, 11.4, 5.619, 11.4, 3.823, 11.77, -5.301, 11.4, -5.301, 11.4, 3.823, 11.77, 1.835, 11.77, -5.301, 11.4, 1.835, 11.77, -1.905, 11.77, -5.301, 11.4, -1.905, 11.77, -3.893, 11.77, -5.301, 11.4, -3.893, 11.77, -5.747, 11.77, -5.301, 11.4, -5.747, 11.77, -5.747, 11.4, 6.1, 11.77, 2.281, 11.4, 6.1, 11.4, 2.281, 11.4, 6.1, 11.77, 2.281, 11.77, -1.892, -1.835, -5.711, 1.905, -5.711, -1.835, -5.711, 1.905, -1.892, -1.835, -1.892, 1.905, -3.893, 0.2756, -1.905, 0.0, -1.905, 0.2756, -1.905, 0.0, -3.893, 0.2756, -3.893, 0.0, -5.493, 2.579, -5.572, 9.469, -5.572, 2.579, -5.572, 9.469, -5.493, 2.579, -5.493, 9.469, 5.301, 0.6496, -5.619, 0.8071, -5.619, 0.6496, -5.619, 0.8071, 5.301, 0.6496, 5.301, 0.8071, -2.107, -5.457, -1.871, -5.536, -1.871, -5.457, 5.711, 5.747, 5.183, 5.219, 5.711, -6.064, 5.183, 5.219, 5.711, 5.747, -6.1, 5.747, 5.183, 5.219, -6.1, 5.747, 1.718, 5.219, 1.718, 5.219, -6.1, 5.747, 1.482, 5.219, 1.718, 5.219, 1.482, 5.219, 1.718, 5.14, 1.482, 5.219, -6.1, 5.747, -1.871, 5.219, -1.871, 5.219, -6.1, 5.747, -2.107, 5.219, -1.871, 5.219, -2.107, 5.219, -1.871, 5.14, -2.107, 5.219, -6.1, 5.747, -5.572, 5.219, -5.572, 5.219, -6.1, 5.747, -5.572, 1.754, -5.572, 1.754, -6.1, 5.747, -5.572, 1.518, -5.572, 1.518, -6.1, 5.747, -5.572, -1.835, -5.572, -1.835, -6.1, 5.747, -5.572, -2.071, -5.572, -2.071, -6.1, 5.747, -5.572, -5.536, 5.711, -6.064, 5.183, -5.536, -6.1, -6.064, 5.183, -5.536, 5.711, -6.064, 5.183, 5.219, 5.183, -5.536, 5.183, 5.219, 5.183, 1.754, 5.183, -5.536, 5.183, 1.754, 5.183, 1.518, 5.183, -5.536, 5.183, 1.518, 5.183, -1.835, 5.183, -5.536, 5.183, -1.835, 5.183, -2.071, -6.1, -6.064, 5.183, -5.536, 1.718, -5.536, -6.1, -6.064, 1.718, -5.536, 1.482, -5.536, 1.482, -5.536, 1.718, -5.536, 1.482, -5.457, -6.1, -6.064, 1.482, -5.536, -1.871, -5.536, -6.1, -6.064, -1.871, -5.536, -2.107, -5.536, -2.107, -5.536, -1.871, -5.536, -2.107, -5.457, -6.1, -6.064, -2.107, -5.536, -5.572, -5.536, -6.1, -6.064, -5.572, -5.536, -6.1, 5.747, -5.572, -1.835, -5.493, -2.071, -5.493, -1.835, -5.493, -2.071, -5.572, -1.835, -5.572, -2.071, -5.572, 1.754, -5.493, 1.518, -5.493, 1.754, -5.493, 1.518, -5.572, 1.754, -5.572, 1.518, -2.107, 5.14, -1.871, 5.14, -2.107, 5.219, 1.482, 5.14, 1.718, 5.14, 1.482, 5.219, 5.104, 1.754, 5.183, 1.518, 5.183, 1.754, 5.183, 1.518, 5.104, 1.754, 5.104, 1.518, 5.104, -1.835, 5.183, -2.071, 5.183, -1.835, 5.183, -2.071, 5.104, -1.835, 5.104, -2.071, 1.482, -5.457, 1.718, -5.536, 1.718, -5.457, -1.656, -3.823, -1.892, -1.835, -1.892, -3.823, -1.892, -1.835, -1.656, -3.823, -1.656, -1.835, 5.711, 0.2756, -6.1, 1.421e-14, 5.711, 0.0, -6.1, 1.421e-14, 5.711, 0.2756, -6.1, 0.2756, -6.1, 0.2756, 5.711, 0.2756, 1.892, 0.2756, -6.1, 0.2756, 1.892, 0.2756, 1.656, 0.2756, -6.1, 0.2756, 1.656, 0.2756, -2.045, 0.2756, -6.1, 0.2756, -2.045, 0.2756, -2.281, 0.2756, -3.823, 0.2756, -6.064, 0.6496, -6.064, 0.2756, -6.064, 0.6496, -3.823, 0.2756, 5.747, 0.6496, 5.747, 0.6496, -3.823, 0.2756, -1.835, 0.2756, 5.747, 0.6496, -1.835, 0.2756, 1.905, 0.2756, 5.747, 0.6496, 1.905, 0.2756, 3.893, 0.2756, 5.747, 0.6496, 3.893, 0.2756, 5.747, 0.2756, -3.823, 0.2756, -6.064, 0.6496, -6.064, 0.2756, -6.064, 0.6496, -3.823, 0.2756, -5.619, 0.6496, -5.619, 0.6496, -3.823, 0.2756, 5.301, 0.6496, 5.301, 0.6496, -3.823, 0.2756, -1.835, 0.2756, 5.301, 0.6496, -1.835, 0.2756, 1.905, 0.2756, 5.301, 0.6496, 1.905, 0.2756, 3.893, 0.2756, 5.301, 0.6496, 3.893, 0.2756, 5.747, 0.2756, 5.301, 0.6496, 5.747, 0.2756, 5.747, 0.6496, -1.892, 11.77, -5.711, 11.4, -1.892, 11.4, -5.711, 11.4, -1.892, 11.77, -5.711, 11.77, 1.871, 9.469, -1.482, 2.579, 1.871, 2.579, -1.482, 2.579, 1.871, 9.469, -1.482, 9.469, -1.835, 11.77, -3.823, 12.05, -3.823, 11.77, -3.823, 12.05, -1.835, 11.77, -1.835, 12.05, -6.1, 5.747, -2.281, 3.893, -2.281, 5.747, -2.281, 3.893, -6.1, 5.747, -6.1, 3.893, -2.045, -3.823, 1.656, -6.064, 1.656, -3.823, 1.656, -6.064, -2.045, -3.823, -2.045, -6.064, 5.711, 5.747, 5.266, 5.301, 5.711, -6.064, 5.266, 5.301, 5.711, 5.747, -6.1, 5.747, 5.266, 5.301, -6.1, 5.747, -5.654, 5.301, -5.654, 5.301, -6.1, 5.747, -5.654, -5.619, 5.711, -6.064, 5.266, -5.619, -6.1, -6.064, 5.266, -5.619, 5.711, -6.064, 5.266, 5.301, -6.1, -6.064, 5.266, -5.619, -5.654, -5.619, -6.1, -6.064, -5.654, -5.619, -6.1, 5.747, 5.711, 0.6496, 1.892, 0.2756, 5.711, 0.2756, 1.892, 0.2756, 5.711, 0.6496, 1.892, 0.6496, -6.1, 3.893, 5.711, 1.905, 5.711, 3.893, 5.711, 1.905, -6.1, 3.893, -6.1, 1.905, 1.892, 3.893, 5.711, 1.905, 5.711, 3.893, 5.711, 1.905, 1.892, 3.893, 1.892, 1.905, -6.1, -3.823, -2.281, -6.064, -2.281, -3.823, -2.281, -6.064, -6.1, -3.823, -6.1, -6.064, 6.1, 12.05, 2.281, 11.77, 6.1, 11.77, 2.281, 11.77, 6.1, 12.05, 2.045, 11.77, 2.045, 11.77, 6.1, 12.05, -1.656, 11.77, -1.656, 11.77, 6.1, 12.05, -1.892, 11.77, -1.892, 11.77, 6.1, 12.05, -5.711, 11.77, -5.711, 11.77, 6.1, 12.05, -5.711, 12.05, -1.718, 9.469, -5.183, 2.579, -1.718, 2.579, -5.183, 2.579, -1.718, 9.469, -5.183, 9.469, -5.747, 11.24, 6.064, 9.469, 6.064, 11.24, 6.064, 9.469, -5.747, 11.24, -5.747, 9.469, 5.619, 0.6496, 6.064, 0.2756, 6.064, 0.6496, 6.064, 0.2756, 5.619, 0.6496, 3.823, 0.2756, 3.823, 0.2756, 5.619, 0.6496, -5.301, 0.6496, 3.823, 0.2756, -5.301, 0.6496, 1.835, 0.2756, 1.835, 0.2756, -5.301, 0.6496, -1.905, 0.2756, -1.905, 0.2756, -5.301, 0.6496, -3.893, 0.2756, -3.893, 0.2756, -5.301, 0.6496, -5.747, 0.2756, -5.747, 0.2756, -5.301, 0.6496, -5.747, 0.6496, 6.1, 1.905, 2.281, 3.893, 2.281, 1.905, 2.281, 3.893, 6.1, 1.905, 6.1, 3.893, -1.892, 3.893, -5.711, 5.747, -5.711, 3.893, -5.711, 5.747, -1.892, 3.893, -1.892, 5.747, 2.281, 1.905, 2.045, 3.893, 2.045, 1.905, 2.045, 3.893, 2.281, 1.905, 2.281, 3.893, 6.1, 1.905, -5.711, 3.893, -5.711, 1.905, -5.711, 3.893, 6.1, 1.905, 6.1, 3.893, -2.281, 3.893, -2.045, 1.905, -2.045, 3.893, -2.045, 1.905, -2.281, 3.893, -2.281, 1.905, 5.266, 0.6496, 1.656, 0.6496, 1.892, 0.6496, 1.656, 0.6496, 5.266, 0.6496, 5.266, 0.8071, 1.656, 0.6496, 5.266, 0.8071, -2.281, 0.6496, -2.281, 0.6496, 5.266, 0.8071, -5.654, 0.6496, -5.654, 0.6496, 5.266, 0.8071, -5.654, 0.8071, -2.281, 0.6496, -2.045, 0.6496, 1.656, 0.6496, 2.045, 0.6496, -1.656, 0.2756, 2.045, 0.2756, -1.656, 0.2756, 2.045, 0.6496, -1.656, 0.6496, -2.045, -1.835, 1.656, -3.823, 1.656, -1.835, 1.656, -3.823, -2.045, -1.835, -2.045, -3.823, -6.1, 1.905, -2.281, -1.835, -2.281, 1.905, -2.281, -1.835, -6.1, 1.905, -6.1, -1.835, -5.747, 0.6496, 6.064, 0.2756, 6.064, 0.6496, 6.064, 0.2756, -5.747, 0.6496, 3.823, 0.2756, 3.823, 0.2756, -5.747, 0.6496, 1.835, 0.2756, 1.835, 0.2756, -5.747, 0.6496, -1.905, 0.2756, -1.905, 0.2756, -5.747, 0.6496, -3.893, 0.2756, -3.893, 0.2756, -5.747, 0.6496, -5.747, 0.2756, -6.1, 5.747, -2.281, 5.301, -2.281, 5.747, -2.281, 5.301, -6.1, 5.747, -5.654, 5.301, -5.654, 5.301, -6.1, 5.747, -5.654, -5.619, -5.654, -5.619, -2.281, -6.064, -2.281, -5.619, -2.281, -6.064, -5.654, -5.619, -6.1, -6.064, -6.1, -6.064, -5.654, -5.619, -6.1, 5.747, -1.871, 2.579, -2.107, 9.469, -2.107, 2.579, -2.107, 9.469, -1.871, 2.579, -1.871, 9.469, -2.045, 5.747, 1.656, 5.301, 1.656, 5.747, 1.656, 5.301, -2.045, 5.747, -2.045, 5.301, -2.281, -1.835, -2.045, -3.823, -2.045, -1.835, -2.045, -3.823, -2.281, -1.835, -2.281, -3.823, 6.1, -3.823, 2.281, -1.835, 2.281, -3.823, 2.281, -1.835, 6.1, -3.823, 6.1, -1.835, 2.045, -1.835, -1.656, 1.905, -1.656, -1.835, -1.656, 1.905, 2.045, -1.835, 2.045, 1.905, 5.711, 11.77, 1.892, 11.4, 5.711, 11.4, 1.892, 11.4, 5.711, 11.77, 1.892, 11.77, 3.823, 11.77, 6.064, 11.4, 6.064, 11.77, 6.064, 11.4, 3.823, 11.77, 5.619, 11.4, 5.619, 11.4, 3.823, 11.77, -5.301, 11.4, -5.301, 11.4, 3.823, 11.77, 1.835, 11.77, -5.301, 11.4, 1.835, 11.77, -1.905, 11.77, -5.301, 11.4, -1.905, 11.77, -3.893, 11.77, -5.301, 11.4, -3.893, 11.77, -5.747, 11.77, -5.301, 11.4, -5.747, 11.77, -5.747, 11.4, -5.619, 11.4, -6.064, 11.77, -6.064, 11.4, -6.064, 11.77, -5.619, 11.4, -3.823, 11.77, -3.823, 11.77, -5.619, 11.4, 5.301, 11.4, -3.823, 11.77, 5.301, 11.4, -1.835, 11.77, -1.835, 11.77, 5.301, 11.4, 1.905, 11.77, 1.905, 11.77, 5.301, 11.4, 3.893, 11.77, 3.893, 11.77, 5.301, 11.4, 5.747, 11.77, 5.747, 11.77, 5.301, 11.4, 5.747, 11.4, 5.572, 9.469, 2.107, 2.579, 5.572, 2.579, 2.107, 2.579, 5.572, 9.469, 2.107, 9.469, 2.045, 3.893, -1.656, 5.747, -1.656, 3.893, -1.656, 5.747, 2.045, 3.893, 2.045, 5.747, 6.1, 12.05, 2.281, 11.77, 6.1, 11.77, 2.281, 11.77, 6.1, 12.05, 2.045, 11.77, 2.045, 11.77, 6.1, 12.05, -1.656, 11.77, -1.656, 11.77, 6.1, 12.05, -1.892, 11.77, -1.892, 11.77, 6.1, 12.05, -5.711, 11.77, -5.711, 11.77, 6.1, 12.05, -5.711, 12.05, 1.656, 3.893, 1.892, 1.905, 1.892, 3.893, 1.892, 1.905, 1.656, 3.893, 1.656, 1.905, 5.572, 9.469, 5.493, 2.579, 5.572, 2.579, 5.493, 2.579, 5.572, 9.469, 5.493, 9.469, 6.1, 11.24, -5.711, 9.469, 6.1, 9.469, -5.711, 9.469, 6.1, 11.24, -5.711, 11.24, -5.301, 11.4, 5.619, 11.24, 5.619, 11.4, 5.619, 11.24, -5.301, 11.4, -5.301, 11.24, 5.711, 12.05, 1.892, 11.77, 5.711, 11.77, 1.892, 11.77, 5.711, 12.05, 1.656, 11.77, 1.656, 11.77, 5.711, 12.05, -2.045, 11.77, -2.045, 11.77, 5.711, 12.05, -2.281, 11.77, -2.281, 11.77, 5.711, 12.05, -6.1, 11.77, -6.1, 11.77, 5.711, 12.05, -6.1, 12.05, 5.14, 2.579, 5.219, 9.469, 5.14, 9.469, 5.219, 9.469, 5.14, 2.579, 5.219, 2.579, -3.823, 0.2756, -6.064, 0.6496, -6.064, 0.2756, -6.064, 0.6496, -3.823, 0.2756, -5.619, 0.6496, -5.619, 0.6496, -3.823, 0.2756, 5.301, 0.6496, 5.301, 0.6496, -3.823, 0.2756, -1.835, 0.2756, 5.301, 0.6496, -1.835, 0.2756, 1.905, 0.2756, 5.301, 0.6496, 1.905, 0.2756, 3.893, 0.2756, 5.301, 0.6496, 3.893, 0.2756, 5.747, 0.2756, 5.301, 0.6496, 5.747, 0.2756, 5.747, 0.6496, -5.711, -6.064, -5.266, -5.619, -5.711, 5.747, -5.266, -5.619, -5.711, -6.064, -1.892, -6.064, -5.266, -5.619, -1.892, -6.064, -1.892, -5.619, -5.711, 5.747, -5.266, 5.301, -1.892, 5.747, -5.266, 5.301, -5.711, 5.747, -5.266, -5.619, -1.892, 5.747, -5.266, 5.301, -1.892, 5.301, 5.266, 11.4, -5.654, 11.24, 5.266, 11.24, -5.654, 11.24, 5.266, 11.4, -5.654, 11.4, -5.654, 11.4, 5.266, 11.4, 1.892, 11.4, -5.654, 11.4, 1.892, 11.4, 1.656, 11.4, -5.654, 11.4, 1.656, 11.4, -2.045, 11.4, -5.654, 11.4, -2.045, 11.4, -2.281, 11.4, 6.1, 2.842e-14, -5.711, 0.2756, -5.711, 0.0, -5.711, 0.2756, 6.1, 2.842e-14, 6.1, 0.2756, -5.711, 0.2756, 6.1, 0.2756, 2.281, 0.2756, -5.711, 0.2756, 2.281, 0.2756, 2.045, 0.2756, -5.711, 0.2756, 2.045, 0.2756, -1.656, 0.2756, -5.711, 0.2756, -1.656, 0.2756, -1.892, 0.2756, 5.747, 9.469, -6.064, 11.24, -6.064, 9.469, -6.064, 11.24, 5.747, 9.469, 5.747, 11.24, 3.823, 11.77, 6.064, 11.4, 6.064, 11.77, 6.064, 11.4, 3.823, 11.77, -5.747, 11.4, -5.747, 11.4, 3.823, 11.77, 1.835, 11.77, -5.747, 11.4, 1.835, 11.77, -1.905, 11.77, -5.747, 11.4, -1.905, 11.77, -3.893, 11.77, -5.747, 11.4, -3.893, 11.77, -5.747, 11.77, 5.219, 2.579, 1.754, 9.469, 1.754, 2.579, 1.754, 9.469, 5.219, 2.579, 5.219, 9.469, -3.893, 12.05, -1.905, 11.77, -1.905, 12.05, -1.905, 11.77, -3.893, 12.05, -3.893, 11.77, -5.104, 9.469, -5.183, 2.579, -5.104, 2.579, -5.183, 2.579, -5.104, 9.469, -5.183, 9.469, -1.754, 9.469, -1.518, 2.579, -1.518, 9.469, -1.518, 2.579, -1.754, 9.469, -1.754, 2.579, 1.656, 5.301, 1.892, -5.619, 1.892, 5.301, 1.892, -5.619, 1.656, 5.301, 1.656, -5.619, -1.482, 9.469, -1.718, 2.579, -1.482, 2.579, -1.718, 2.579, -1.482, 9.469, -1.718, 9.469, 5.457, 9.469, 5.536, 2.579, 5.536, 9.469, 5.536, 2.579, 5.457, 9.469, 5.457, 2.579, -2.045, 3.893, 1.656, 1.905, 1.656, 3.893, 1.656, 1.905, -2.045, 3.893, -2.045, 1.905, 1.892, 1.905, 5.711, -1.835, 5.711, 1.905, 5.711, -1.835, 1.892, 1.905, 1.892, -1.835, 1.518, 2.579, -1.835, 9.469, -1.835, 2.579, -1.835, 9.469, 1.518, 2.579, 1.518, 9.469, -1.835, 2.579, -2.071, 9.469, -2.071, 2.579, -2.071, 9.469, -1.835, 2.579, -1.835, 9.469, 2.281, -5.619, 2.045, 5.301, 2.045, -5.619, 2.045, 5.301, 2.281, -5.619, 2.281, 5.301, 1.892, -1.835, 5.711, -3.823, 5.711, -1.835, 5.711, -3.823, 1.892, -1.835, 1.892, -3.823, 5.301, 11.24, -5.619, 11.4, -5.619, 11.24, -5.619, 11.4, 5.301, 11.24, 5.301, 11.4, -5.219, 9.469, -1.754, 2.579, -1.754, 9.469, -1.754, 2.579, -5.219, 9.469, -5.219, 2.579, -5.457, 2.579, -5.536, 9.469, -5.536, 2.579, -5.536, 9.469, -5.457, 2.579, -5.457, 9.469, 1.835, 9.469, 2.071, 2.579, 2.071, 9.469, 2.071, 2.579, 1.835, 9.469, 1.835, 2.579, 1.656, 11.77, -2.045, 11.4, 1.656, 11.4, -2.045, 11.4, 1.656, 11.77, -2.045, 11.77, 1.892, 5.747, 5.711, 3.893, 5.711, 5.747, 5.711, 3.893, 1.892, 5.747, 1.892, 3.893, 2.045, 5.301, -1.656, 5.747, -1.656, 5.301, -1.656, 5.747, 2.045, 5.301, 2.045, 5.747, 2.045, 1.905, -1.656, 3.893, -1.656, 1.905, -1.656, 3.893, 2.045, 1.905, 2.045, 3.893, -5.493, 2.579, -5.572, 9.469, -5.572, 2.579, -5.572, 9.469, -5.493, 2.579, -5.493, 9.469, 2.107, 9.469, 1.871, 2.579, 2.107, 2.579, 1.871, 2.579, 2.107, 9.469, 1.871, 9.469, 1.892, -3.823, 5.711, -6.064, 5.711, -3.823, 5.711, -6.064, 1.892, -3.823, 1.892, -6.064, 5.747, 11.4, -6.064, 11.77, -6.064, 11.4, -6.064, 11.77, 5.747, 11.4, -3.823, 11.77, -3.823, 11.77, 5.747, 11.4, -1.835, 11.77, -1.835, 11.77, 5.747, 11.4, 1.905, 11.77, 1.905, 11.77, 5.747, 11.4, 3.893, 11.77, 3.893, 11.77, 5.747, 11.4, 5.747, 11.77, -5.301, 0.8071, 5.619, 0.6496, 5.619, 0.8071, 5.619, 0.6496, -5.301, 0.8071, -5.301, 0.6496, -2.281, 11.77, -6.1, 11.4, -2.281, 11.4, -6.1, 11.4, -2.281, 11.77, -6.1, 11.77, 5.711, 5.747, 5.266, 5.301, 5.711, -6.064, 5.266, 5.301, 5.711, 5.747, 1.892, 5.747, 5.266, 5.301, 1.892, 5.747, 1.892, 5.301, 5.711, -6.064, 5.266, -5.619, 1.892, -6.064, 5.266, -5.619, 5.711, -6.064, 5.266, 5.301, 1.892, -6.064, 5.266, -5.619, 1.892, -5.619, 5.457, 9.469, 5.536, 2.579, 5.536, 9.469, 5.536, 2.579, 5.457, 9.469, 5.457, 2.579, -1.892, -6.064, -5.711, -3.823, -5.711, -6.064, -5.711, -3.823, -1.892, -6.064, -1.892, -3.823, -5.457, 2.579, -5.536, 9.469, -5.536, 2.579, -5.536, 9.469, -5.457, 2.579, -5.457, 9.469, -2.281, 0.6496, -6.1, 0.2756, -2.281, 0.2756, -6.1, 0.2756, -2.281, 0.6496, -6.1, 0.6496, 2.281, -3.823, 2.045, -1.835, 2.045, -3.823, 2.045, -1.835, 2.281, -3.823, 2.281, -1.835, 6.1, 3.893, 2.281, 5.747, 2.281, 3.893, 2.281, 5.747, 6.1, 3.893, 6.1, 5.747, 5.619, 0.6496, 6.064, 0.2756, 6.064, 0.6496, 6.064, 0.2756, 5.619, 0.6496, 3.823, 0.2756, 3.823, 0.2756, 5.619, 0.6496, -5.301, 0.6496, 3.823, 0.2756, -5.301, 0.6496, 1.835, 0.2756, 1.835, 0.2756, -5.301, 0.6496, -1.905, 0.2756, -1.905, 0.2756, -5.301, 0.6496, -3.893, 0.2756, -3.893, 0.2756, -5.301, 0.6496, -5.747, 0.2756, -5.747, 0.2756, -5.301, 0.6496, -5.747, 0.6496, 6.1, 0.6496, 2.281, 0.2756, 6.1, 0.2756, 2.281, 0.2756, 6.1, 0.6496, 2.281, 0.6496, 1.482, 9.469, -1.871, 2.579, 1.482, 2.579, -1.871, 2.579, 1.482, 9.469, -1.871, 9.469, -5.747, 2.579, 6.064, 0.8071, 6.064, 2.579, 6.064, 0.8071, -5.747, 2.579, -5.747, 0.8071, 1.892, 3.893, 5.711, 1.905, 5.711, 3.893, 5.711, 1.905, 1.892, 3.893, 1.892, 1.905, -1.892, 0.6496, -5.711, 0.2756, -1.892, 0.2756, -5.711, 0.2756, -1.892, 0.6496, -5.711, 0.6496, -5.711, -6.064, -5.266, -5.619, -5.711, 5.747, -5.266, -5.619, -5.711, -6.064, 6.1, -6.064, -5.266, -5.619, 6.1, -6.064, 5.654, -5.619, 5.654, -5.619, 6.1, -6.064, 5.654, 5.301, -5.711, 5.747, -5.266, 5.301, 6.1, 5.747, -5.266, 5.301, -5.711, 5.747, -5.266, -5.619, 6.1, 5.747, -5.266, 5.301, 5.654, 5.301, 6.1, 5.747, 5.654, 5.301, 6.1, -6.064, 6.1, -6.064, 2.281, -5.619, 2.281, -6.064, 2.281, -5.619, 6.1, -6.064, 5.654, -5.619, 5.654, -5.619, 6.1, -6.064, 5.654, 5.301, 5.654, 5.301, 2.281, 5.747, 2.281, 5.301, 2.281, 5.747, 5.654, 5.301, 6.1, 5.747, 6.1, 5.747, 5.654, 5.301, 6.1, -6.064, -6.1, -1.835, 5.711, -3.823, 5.711, -1.835, 5.711, -3.823, -6.1, -1.835, -6.1, -3.823, 5.747, 0.8071, -6.064, 2.579, -6.064, 0.8071, -6.064, 2.579, 5.747, 0.8071, 5.747, 2.579, -1.518, 9.469, 1.835, 2.579, 1.835, 9.469, 1.835, 2.579, -1.518, 9.469, -1.518, 2.579, 5.711, 12.05, 1.892, 11.77, 5.711, 11.77, 1.892, 11.77, 5.711, 12.05, 1.656, 11.77, 1.656, 11.77, 5.711, 12.05, -2.045, 11.77, -2.045, 11.77, 5.711, 12.05, -2.281, 11.77, -2.281, 11.77, 5.711, 12.05, -6.1, 11.77, -6.1, 11.77, 5.711, 12.05, -6.1, 12.05, -2.071, 2.579, -5.536, 9.469, -5.536, 2.579, -5.536, 9.469, -2.071, 2.579, -2.071, 9.469, 5.711, 0.2756, -6.1, 1.421e-14, 5.711, 0.0, -6.1, 1.421e-14, 5.711, 0.2756, -6.1, 0.2756, -6.1, 0.2756, 5.711, 0.2756, 1.892, 0.2756, -6.1, 0.2756, 1.892, 0.2756, 1.656, 0.2756, -6.1, 0.2756, 1.656, 0.2756, -2.045, 0.2756, -6.1, 0.2756, -2.045, 0.2756, -2.281, 0.2756, 1.835, 0.2756, 3.823, 0.0, 3.823, 0.2756, 3.823, 0.0, 1.835, 0.2756, 1.835, 0.0, -2.045, 5.747, 1.656, 3.893, 1.656, 5.747, 1.656, 3.893, -2.045, 5.747, -2.045, 3.893, 1.656, -1.835, 1.892, -3.823, 1.892, -1.835, 1.892, -3.823, 1.656, -1.835, 1.656, -3.823, 6.1, -3.823, -5.711, -1.835, -5.711, -3.823, -5.711, -1.835, 6.1, -3.823, 6.1, -1.835, 1.718, 9.469, 1.482, 2.579, 1.718, 2.579, 1.482, 2.579, 1.718, 9.469, 1.482, 9.469, 1.892, -1.835, 5.711, -3.823, 5.711, -1.835, 5.711, -3.823, 1.892, -1.835, 1.892, -3.823, 6.1, -6.064, 2.281, -3.823, 2.281, -6.064, 2.281, -3.823, 6.1, -6.064, 6.1, -3.823, 5.14, 2.579, 5.219, 9.469, 5.14, 9.469, 5.219, 9.469, 5.14, 2.579, 5.219, 2.579, 2.107, 5.14, 1.871, 5.219, 1.871, 5.14, -5.711, -6.064, -5.183, -5.536, -5.711, 5.747, -5.183, -5.536, -5.711, -6.064, 6.1, -6.064, -5.183, -5.536, 6.1, -6.064, -1.718, -5.536, -1.718, -5.536, 6.1, -6.064, -1.482, -5.536, -1.718, -5.536, -1.482, -5.536, -1.718, -5.457, -1.482, -5.536, 6.1, -6.064, 1.871, -5.536, 1.871, -5.536, 6.1, -6.064, 2.107, -5.536, 1.871, -5.536, 2.107, -5.536, 1.871, -5.457, 2.107, -5.536, 6.1, -6.064, 5.572, -5.536, 5.572, -5.536, 6.1, -6.064, 5.572, -2.071, 5.572, -2.071, 6.1, -6.064, 5.572, -1.835, 5.572, -1.835, 6.1, -6.064, 5.572, 1.518, 5.572, 1.518, 6.1, -6.064, 5.572, 1.754, 5.572, 1.754, 6.1, -6.064, 5.572, 5.219, -5.711, 5.747, -5.183, 5.219, 6.1, 5.747, -5.183, 5.219, -5.711, 5.747, -5.183, -5.536, -5.183, 5.219, -5.183, -5.536, -5.183, -2.071, -5.183, 5.219, -5.183, -2.071, -5.183, -1.835, -5.183, 5.219, -5.183, -1.835, -5.183, 1.518, -5.183, 5.219, -5.183, 1.518, -5.183, 1.754, 6.1, 5.747, -5.183, 5.219, -1.718, 5.219, 6.1, 5.747, -1.718, 5.219, -1.482, 5.219, -1.482, 5.219, -1.718, 5.219, -1.482, 5.14, 6.1, 5.747, -1.482, 5.219, 1.871, 5.219, 6.1, 5.747, 1.871, 5.219, 2.107, 5.219, 2.107, 5.219, 1.871, 5.219, 2.107, 5.14, 6.1, 5.747, 2.107, 5.219, 5.572, 5.219, 6.1, 5.747, 5.572, 5.219, 6.1, -6.064, 5.572, 1.518, 5.493, 1.754, 5.493, 1.518, 5.493, 1.754, 5.572, 1.518, 5.572, 1.754, 5.572, -2.071, 5.493, -1.835, 5.493, -2.071, 5.493, -1.835, 5.572, -2.071, 5.572, -1.835, 2.107, -5.457, 1.871, -5.457, 2.107, -5.536, -1.482, -5.457, -1.718, -5.457, -1.482, -5.536, -5.104, -2.071, -5.183, -1.835, -5.183, -2.071, -5.183, -1.835, -5.104, -2.071, -5.104, -1.835, -5.104, 1.518, -5.183, 1.754, -5.183, 1.518, -5.183, 1.754, -5.104, 1.518, -5.104, 1.754, -1.482, 5.14, -1.718, 5.219, -1.718, 5.14, 5.711, 2.579, -6.1, 0.8071, 5.711, 0.8071, -6.1, 0.8071, 5.711, 2.579, -6.1, 2.579, 2.071, 9.469, 5.536, 2.579, 5.536, 9.469, 5.536, 2.579, 2.071, 9.469, 2.071, 2.579, 5.183, 9.469, 5.104, 2.579, 5.183, 2.579, 5.104, 2.579, 5.183, 9.469, 5.104, 9.469, 5.654, 11.4, -5.266, 11.24, 5.654, 11.24, -5.266, 11.24, 5.654, 11.4, -5.266, 11.4, -5.266, 11.4, 5.654, 11.4, 2.281, 11.4, -5.266, 11.4, 2.281, 11.4, 2.045, 11.4, -5.266, 11.4, 2.045, 11.4, -1.656, 11.4, -5.266, 11.4, -1.656, 11.4, -1.892, 11.4, -2.281, 5.301, -2.045, -5.619, -2.045, 5.301, -2.045, -5.619, -2.281, 5.301, -2.281, -5.619, 1.754, 2.579, 1.518, 9.469, 1.518, 2.579, 1.518, 9.469, 1.754, 2.579, 1.754, 9.469, 5.183, 9.469, 1.718, 2.579, 5.183, 2.579, 1.718, 2.579, 5.183, 9.469, 1.718, 9.469, 5.711, 11.24, -6.1, 9.469, 5.711, 9.469, -6.1, 9.469, 5.711, 11.24, -6.1, 11.24, 5.654, 0.6496, 2.045, 0.6496, 2.281, 0.6496, 2.045, 0.6496, 5.654, 0.6496, -1.656, 0.6496, -1.656, 0.6496, 5.654, 0.6496, 5.654, 0.8071, -1.656, 0.6496, 5.654, 0.8071, -5.266, 0.6496, -5.266, 0.6496, 5.654, 0.8071, -5.266, 0.8071, -5.266, 0.6496, -1.892, 0.6496, -1.656, 0.6496, -5.219, 9.469, -5.14, 2.579, -5.14, 9.469, -5.14, 2.579, -5.219, 9.469, -5.219, 2.579, 2.045, -6.064, -1.656, -3.823, -1.656, -6.064, -1.656, -3.823, 2.045, -6.064, 2.045, -3.823, 2.045, -6.064, -1.656, -5.619, -1.656, -6.064, -1.656, -5.619, 2.045, -6.064, 2.045, -5.619, -2.045, -5.619, 1.656, -6.064, 1.656, -5.619, 1.656, -6.064, -2.045, -5.619, -2.045, -6.064, 6.1, 0.8071, -5.711, 2.579, -5.711, 0.8071, -5.711, 2.579, 6.1, 0.8071, 6.1, 2.579, 1.835, 12.05, 3.823, 11.77, 3.823, 12.05, 3.823, 11.77, 1.835, 12.05, 1.835, 11.77, 3.893, 11.77, 1.905, 12.05, 1.905, 11.77, 1.905, 12.05, 3.893, 11.77, 3.893, 12.05, -2.045, 1.905, 1.656, -1.835, 1.656, 1.905, 1.656, -1.835, -2.045, 1.905, -2.045, -1.835, 2.045, -3.823, -1.656, -1.835, -1.656, -3.823, -1.656, -1.835, 2.045, -3.823, 2.045, -1.835, 6.1, -1.835, 2.281, 1.905, 2.281, -1.835, 2.281, 1.905, 6.1, -1.835, 6.1, 1.905, 2.045, 11.77, -1.656, 11.4, 2.045, 11.4, -1.656, 11.4, 2.045, 11.77, -1.656, 11.77, -5.104, 9.469, -5.183, 2.579, -5.104, 2.579, -5.183, 2.579, -5.104, 9.469, -5.183, 9.469])
me_crate.materials.append(mat_color_c12)
me_crate.materials.append(mat_color_c16_3)
me_crate.use_remesh_preserve_volume = False
me_crate.use_remesh_preserve_attributes = False
me_crate.use_mirror_vertex_groups = False
me_crate.update()
me_crate.normals_split_custom_set([tuple(v) for v in zip(*[iter([0.0, 0.0, 1.0, 0.0, 0.0, 1.0, 0.0, 0.0, 1.0, 0.0, 0.0, 1.0, 0.0, 0.0, 1.0, 0.0, 0.0, 1.0, 0.0, 0.0, 1.0, 0.0, 0.0, 1.0, 0.0, 0.0, 1.0, 0.0, 0.0, 1.0, 0.0, 0.0, 1.0, 0.0, 0.0, 1.0, 0.0, 0.0, 1.0, 0.0, 0.0, 1.0, 2.291e-09, 4.777e-05, 1.0, 0.0, 0.0, 1.0, 2.291e-09, 4.777e-05, 1.0, 0.0, 0.0, 1.0, 0.0, 0.0, -1.0, 0.0, 0.0, -1.0, 0.0, 0.0, -1.0, 0.0, 0.0, -1.0, 0.0, 0.0, -1.0, 0.0, 0.0, -1.0, 0.0, 1.0, 0.0, 0.0, 1.0, 0.0, 0.0, 1.0, 0.0, 0.0, 1.0, 0.0, 0.0, 1.0, 0.0, 0.0, 1.0, 0.0, 0.0, 1.0, 0.0, 0.0, 1.0, 0.0, 0.0, 1.0, 0.0, 0.0, 1.0, 0.0, 0.0, 1.0, 0.0, 0.0, 1.0, 0.0, 0.0, 0.0, -1.0, 0.0, 0.0, -1.0, 0.0, 0.0, -1.0, 0.0, 0.0, -1.0, 0.0, 0.0, -1.0, 0.0, 0.0, -1.0, -1.0, 0.0, 0.0, -1.0, 0.0, 0.0, -1.0, 0.0, 0.0, -1.0, 0.0, 0.0, -1.0, 0.0, 0.0, -1.0, 0.0, 0.0, 1.0, 0.0, 0.0, 1.0, 1.44e-06, 0.0, 1.0, 0.0, 0.0, 1.0, 1.44e-06, 0.0, 1.0, 0.0, 0.0, 1.0, 1.271e-06, 0.0, 0.0, 0.0, 1.0, 0.0, 0.0, 1.0, 0.0, 0.0, 1.0, 0.0, 0.0, 1.0, 0.0, 0.0, 1.0, 0.0, 0.0, 1.0, 1.0, -4.845e-08, 0.0, 1.0, 0.0, 0.0, 1.0, 0.0, 0.0, 1.0, 0.0, 0.0, 1.0, -4.845e-08, 0.0, 1.0, -6.3e-07, 0.0, 1.0, -6.3e-07, 0.0, 1.0, -4.845e-08, 0.0, 1.0, -9.204e-08, 0.0, 1.0, -6.3e-07, 0.0, 1.0, -9.204e-08, 0.0, 1.0, 4.003e-06, 0.0, 1.0, 4.003e-06, 0.0, 1.0, -9.204e-08, 0.0, 1.0, -7.105e-08, 0.0, 1.0, -7.105e-08, 0.0, 1.0, -9.204e-08, 0.0, 1.0, -1.867e-06, 0.0, 1.0, -1.867e-06, 0.0, 1.0, -9.204e-08, 0.0, 1.0, 0.0, 0.0, 1.0, 0.0, 0.0, 1.0, -9.204e-08, 0.0, 1.0, 0.0, 0.0, 0.0, 0.0, -1.0, 0.0, 0.0, -1.0, 0.0, 0.0, -1.0, 0.0, 0.0, -1.0, 0.0, 0.0, -1.0, 0.0, 0.0, -1.0, 1.0, 0.0, 0.0, 1.0, -1.012e-07, 0.0, 1.0, 0.0, 0.0, 1.0, -1.012e-07, 0.0, 1.0, 0.0, 0.0, 1.0, -7.992e-06, 0.0, -1.0, -6.566e-07, 0.0, -1.0, 0.0, 0.0, -1.0, 0.0, 0.0, -1.0, 0.0, 0.0, -1.0, -6.566e-07, 0.0, -1.0, -4.845e-08, 0.0, -1.0, -4.845e-08, 0.0, -1.0, -6.566e-07, 0.0, -1.0, -4.303e-07, 0.0, -1.0, -4.303e-07, 0.0, -1.0, -6.566e-07, 0.0, -1.0, 2.002e-06, 0.0, -1.0, -4.303e-07, 0.0, -1.0, 2.002e-06, 0.0, -1.0, -3.553e-08, 0.0, -1.0, -4.303e-07, 0.0, -1.0, -3.553e-08, 0.0, -1.0, -9.788e-07, 0.0, -1.0, -4.303e-07, 0.0, -1.0, -9.788e-07, 0.0, -1.0, -2.427e-07, 0.0, -1.0, -4.303e-07, 0.0, -1.0, -2.427e-07, 0.0, -1.0, 0.0, 0.0, 0.0, 0.0, 1.0, 0.0, 0.0, 1.0, 0.0, 0.0, 1.0, 0.0, 0.0, 1.0, 0.0, 0.0, 1.0, 0.0, 0.0, 1.0, 0.0, 1.0, 0.0, 0.0, 1.0, 0.0, 0.0, 1.0, 0.0, 0.0, 1.0, 0.0, 0.0, 1.0, 0.0, 0.0, 1.0, 0.0, -1.0, 1.271e-06, 0.0, -1.0, 0.0, 0.0, -1.0, 4.191e-08, 0.0, -1.0, 0.0, 0.0, -1.0, 1.271e-06, 0.0, -1.0, 0.0, 0.0, 0.0, 0.0, -1.0, 0.0, 0.0, -1.0, 0.0, 0.0, -1.0, 0.0, 0.0, -1.0, 0.0, 0.0, -1.0, 0.0, 0.0, -1.0, 1.0, 0.0, 0.0, 1.0, 0.0, 0.0, 1.0, 0.0, 0.0, 1.0, 0.0, 0.0, 1.0, 0.0, 0.0, 1.0, 0.0, 0.0, 0.0, -1.0, 0.0, 0.0, -1.0, -4.378e-06, 0.0, -1.0, 0.0, 0.0, -1.0, 0.0, 0.0, -1.0, -6.567e-08, 0.0, -1.0, 0.0, 0.0, -1.0, -6.567e-08, 0.0, -1.0, 0.0, 0.0, -1.0, 1.51e-07, 0.0, -1.0, -6.567e-08, 0.0, -1.0, 1.51e-07, 0.0, -1.0, -4.317e-06, 0.0, -1.0, -4.317e-06, 0.0, -1.0, 1.51e-07, 0.0, -1.0, 1.009e-07, 0.0, -1.0, -4.317e-06, 0.0, -1.0, 1.009e-07, 0.0, -1.0, 0.0, 0.0, -1.0, 1.009e-07, 0.0, -1.0, 1.51e-07, 0.0, -1.0, 4.378e-06, 0.0, -1.0, 4.378e-06, 0.0, -1.0, 1.51e-07, 0.0, -1.0, 0.0, 0.0, -1.0, 4.378e-06, 0.0, -1.0, 0.0, 0.0, -1.0, 0.0, 0.0, -1.0, 0.0, 0.0, -1.0, 1.51e-07, 0.0, -1.0, 0.0, 0.0, -1.0, 0.0, 0.0, -1.0, 1.51e-07, 0.0, -1.0, 0.0, 0.0, -1.0, 0.0, 0.0, -1.0, 1.51e-07, 0.0, -1.0, 0.0, 0.0, -1.0, 0.0, 0.0, -1.0, 1.51e-07, 0.0, -1.0, 0.0, 0.0, -1.0, 0.0, 0.0, -1.0, 1.51e-07, 0.0, -1.0, 0.0, 0.0, -1.0, 0.0, 0.0, -1.0, 1.51e-07, 0.0, -1.0, 0.0, 0.0, -1.0, 0.0, 0.0, -1.0, 6.567e-08, 0.0, -1.0, -1.51e-07, 0.0, -1.0, 6.567e-08, 0.0, -1.0, 0.0, 0.0, -1.0, -6.567e-08, 0.0, -1.0, 6.567e-08, 0.0, -1.0, -6.567e-08, 0.0, -1.0, 0.0, 0.0, -1.0, 6.567e-08, 0.0, -1.0, 0.0, 4.777e-05, -1.0, -2.088e-12, 0.0, -1.0, 6.567e-08, 4.777e-05, -1.0, -2.088e-12, -2.088e-12, -1.0, -4.777e-05, 0.0, -1.0, 6.567e-08, -2.088e-12, -1.0, -4.777e-05, 0.0, -1.0, 0.0, 0.0, -1.0, -1.51e-07, 0.0, -1.0, 6.567e-08, 0.0, -1.0, 4.317e-06, 0.0, -1.0, -1.51e-07, 0.0, -1.0, 4.317e-06, 0.0, -1.0, -1.009e-07, 0.0, -1.0, -1.009e-07, 0.0, -1.0, 4.317e-06, 0.0, -1.0, 0.0, 0.0, -1.0, -1.51e-07, 0.0, -1.0, -1.009e-07, 0.0, -1.0, -4.378e-06, 0.0, -1.0, -1.51e-07, 0.0, -1.0, -4.378e-06, 0.0, -1.0, 0.0, 0.0, -1.0, 0.0, 0.0, -1.0, -4.378e-06, 0.0, -1.0, 0.0, 0.0, -1.0, -1.51e-07, 0.0, -1.0, 0.0, 0.0, -1.0, 0.0, 0.0, -1.0, -1.51e-07, 0.0, -1.0, 0.0, 0.0, -1.0, 1.51e-07, 0.0, -1.0, 0.0, 0.0, -1.0, 0.0, 0.0, -1.0, 0.0, 0.0, -1.0, 0.0, 0.0, -1.0, 0.0, 0.0, -1.0, 0.0, 0.0, -1.0, 0.0, 0.0, -1.0, 0.0, 0.0, -1.0, 0.0, 0.0, -1.0, 0.0, 0.0, -1.0, 0.0, 0.0, -1.0, 0.0, 0.0, -1.0, 0.0, 0.0, -1.0, 0.0, 0.0, -1.0, 0.0, 0.0, -1.0, 0.0, 0.0, -1.0, 0.0, 0.0, -1.0, 1.009e-07, 0.0, -1.0, 0.0, 4.777e-05, -1.0, -2.088e-12, 0.0, -1.0, 0.0, 4.777e-05, -1.0, -2.088e-12, 0.0, -1.0, 0.0, 0.0, -1.0, 0.0, 0.0, -1.0, 0.0, 0.0, -1.0, 0.0, -2.088e-12, -1.0, -4.777e-05, 0.0, -1.0, 0.0, 0.0, -1.0, 0.0, 0.0, -1.0, 0.0, 0.0, -1.0, 0.0, 0.0, -1.0, 4.317e-06, 0.0, -1.0, 0.0, 0.0, 1.0, 0.0, 0.0, 1.0, 0.0, 0.0, 1.0, 0.0, 0.0, 1.0, 0.0, 0.0, 1.0, 0.0, 0.0, 1.0, 0.0, 1.579e-14, 0.0, -1.0, 2.379e-16, 0.0, -1.0, 1.602e-14, 0.0, -1.0, 2.379e-16, 0.0, -1.0, 1.579e-14, 0.0, -1.0, 0.0, 0.0, -1.0, 0.0, 0.0, -1.0, 1.579e-14, 0.0, -1.0, -2.291e-09, 4.777e-05, -1.0, 0.0, 0.0, -1.0, -2.291e-09, 4.777e-05, -1.0, -2.291e-09, 4.777e-05, -1.0, 0.0, 0.0, -1.0, -2.291e-09, 4.777e-05, -1.0, 0.0, 0.0, -1.0, 0.0, 0.0, -1.0, 0.0, 0.0, -1.0, -2.291e-09, 4.777e-05, -1.0, 1.0, -1.012e-07, 0.0, 1.0, 0.0, 0.0, 1.0, 0.0, 0.0, 1.0, 0.0, 0.0, 1.0, -1.012e-07, 0.0, 1.0, 1.185e-07, 0.0, 1.0, 1.185e-07, 0.0, 1.0, -1.012e-07, 0.0, 1.0, -7.992e-06, 0.0, 1.0, 1.185e-07, 0.0, 1.0, -7.992e-06, 0.0, 1.0, 1.44e-06, 0.0, 1.0, 1.185e-07, 0.0, 1.0, 1.44e-06, 0.0, 1.0, 1.271e-06, 0.0, 1.0, 1.185e-07, 0.0, 1.0, 1.271e-06, 0.0, 1.0, 0.0, 0.0, 1.0, -6.566e-07, 0.0, 1.0, 0.0, 0.0, 1.0, 0.0, 0.0, 1.0, 0.0, 0.0, 1.0, -6.566e-07, 0.0, 1.0, -4.845e-08, 0.0, 1.0, -4.845e-08, 0.0, 1.0, -6.566e-07, 0.0, 1.0, -9.942e-08, 0.0, 1.0, -9.942e-08, 0.0, 1.0, -6.566e-07, 0.0, 1.0, 2.002e-06, 0.0, 1.0, -9.942e-08, 0.0, 1.0, 2.002e-06, 0.0, 1.0, -7.105e-08, 0.0, 1.0, -9.942e-08, 0.0, 1.0, -7.105e-08, 0.0, 1.0, -1.867e-06, 0.0, 1.0, -9.942e-08, 0.0, 1.0, -1.867e-06, 0.0, 1.0, 0.0, 0.0, 1.0, -9.942e-08, 0.0, 1.0, 0.0, 0.0, 1.0, 0.0, 0.0, 0.0, 0.0, 1.0, 0.0, 0.0, 1.0, 0.0, 0.0, 1.0, 0.0, 0.0, 1.0, 0.0, 0.0, 1.0, 0.0, 0.0, 1.0, 0.0, 0.0, 1.0, 0.0, 0.0, 1.0, 0.0, 0.0, 1.0, 0.0, 0.0, 1.0, 0.0, 0.0, 1.0, 0.0, 0.0, 1.0, 1.0, 5.32e-06, 0.0, 1.0, 0.0, 0.0, 1.0, 6.747e-08, 0.0, 1.0, 0.0, 0.0, 1.0, 5.32e-06, 0.0, 1.0, 0.0, 0.0, 0.0, -1.0, 0.0, 0.0, -1.0, 0.0, 0.0, -1.0, 0.0, 0.0, -1.0, 0.0, 0.0, -1.0, 0.0, 0.0, -1.0, 0.0, 0.0, -1.0, 0.0, 0.0, -1.0, 0.0, 0.0, -1.0, 0.0, 0.0, -1.0, 0.0, 0.0, -1.0, 0.0, 0.0, -1.0, 0.0, 0.0, -1.0, -1.438e-07, 0.0, -1.0, -1.401e-07, 0.0, -1.0, 1.438e-07, 0.0, -1.0, -1.401e-07, 0.0, -1.0, -1.438e-07, 0.0, -1.0, 6.672e-08, 0.0, -1.0, -1.401e-07, 0.0, -1.0, 6.672e-08, 0.0, -1.0, 7.777e-08, 0.0, -1.0, 7.777e-08, 0.0, -1.0, 6.672e-08, 0.0, -1.0, -1.555e-07, 0.0, -1.0, 1.438e-07, 0.0, -1.0, 1.388e-07, 0.0, -1.0, -1.406e-07, 0.0, -1.0, 1.388e-07, 0.0, -1.0, 1.438e-07, 0.0, -1.0, -1.401e-07, 0.0, -1.0, -1.406e-07, 0.0, -1.0, 1.388e-07, 0.0, -1.0, -1.555e-07, 0.0, -1.0, -1.406e-07, 0.0, -1.0, -1.555e-07, 0.0, -1.0, 6.672e-08, 0.0, 0.0, -1.0, 0.0, 0.0, -1.0, 0.0, 0.0, -1.0, 0.0, 0.0, -1.0, 0.0, 0.0, -1.0, 0.0, 0.0, -1.0, 2.279e-15, -1.0, 6.389e-15, 1.331e-15, -1.0, 7.587e-16, 1.203e-15, -1.0, 0.0, 1.331e-15, -1.0, 7.587e-16, 2.279e-15, -1.0, 6.389e-15, 2.406e-15, -1.0, 7.148e-15, 0.0, -1.0, 0.0, 0.0, -1.0, 0.0, 0.0, -1.0, 0.0, 0.0, -1.0, 0.0, 0.0, -1.0, 0.0, 0.0, -1.0, 0.0, 0.0, -1.0, 0.0, 0.0, -1.0, 0.0, 0.0, -1.0, 0.0, 0.0, -1.0, 0.0, 0.0, -1.0, 0.0, 0.0, -1.0, 0.0, 0.0, 0.0, 1.0, 0.0, 0.0, 1.0, 0.0, 0.0, 1.0, 0.0, 0.0, 1.0, 0.0, 0.0, 1.0, 0.0, 0.0, 1.0, 0.0, 0.0, 1.0, 0.0, 0.0, 1.0, 0.0, 0.0, 1.0, 0.0, 0.0, 1.0, 0.0, 0.0, 1.0, 0.0, 0.0, 1.0, 0.0, 0.0, 1.0, 0.0, 0.0, 1.0, 0.0, 0.0, 1.0, 0.0, 0.0, 1.0, 0.0, 0.0, 1.0, 0.0, 0.0, 1.0, 0.0, 0.0, 1.0, 0.0, 0.0, 1.0, 0.0, 0.0, 1.0, 0.0, 0.0, 1.0, 0.0, 0.0, 1.0, 0.0, 0.0, 1.0, -1.0, 0.0, 0.0, -1.0, 0.0, 0.0, -1.0, 0.0, 0.0, -1.0, 0.0, 0.0, -1.0, 0.0, 0.0, -1.0, 0.0, 0.0, -1.0, 4.845e-08, 0.0, -1.0, 0.0, 0.0, -1.0, 0.0, 0.0, -1.0, 0.0, 0.0, -1.0, 4.845e-08, 0.0, -1.0, 6.566e-07, 0.0, -1.0, 6.566e-07, 0.0, -1.0, 4.845e-08, 0.0, -1.0, 3.354e-07, 0.0, -1.0, 6.566e-07, 0.0, -1.0, 3.354e-07, 0.0, -1.0, -2.002e-06, 0.0, -1.0, -2.002e-06, 0.0, -1.0, 3.354e-07, 0.0, -1.0, 3.553e-08, 0.0, -1.0, 3.553e-08, 0.0, -1.0, 3.354e-07, 0.0, -1.0, 9.675e-07, 0.0, -1.0, 9.675e-07, 0.0, -1.0, 3.354e-07, 0.0, -1.0, 1.82e-07, 0.0, -1.0, 1.82e-07, 0.0, -1.0, 3.354e-07, 0.0, -1.0, 0.0, 0.0, 0.0, 1.0, 0.0, 0.0, 1.0, 0.0, 0.0, 1.0, 0.0, 0.0, 1.0, 0.0, 0.0, 1.0, 0.0, 0.0, 1.0, 0.0, 0.0, 1.0, 0.0, 0.0, 1.0, 0.0, 0.0, 1.0, 0.0, 0.0, 1.0, 0.0, 0.0, 1.0, 0.0, 0.0, 1.0, 0.0, 0.0, 1.0, 0.0, 0.0, 1.0, 0.0, 0.0, 1.0, 0.0, 0.0, 1.0, 0.0, 0.0, 1.0, 0.0, 0.0, 1.0, 0.0, 0.0, 1.0, 0.0, 0.0, 1.0, 0.0, 0.0, 1.0, 0.0, 0.0, 1.0, 0.0, 0.0, 1.0, 0.0, 0.0, 1.0, 0.0, 0.0, -1.0, 0.0, 0.0, -1.0, 0.0, 0.0, -1.0, 0.0, 0.0, -1.0, 0.0, 0.0, -1.0, 0.0, 0.0, -1.0, 0.0, 0.0, 0.0, -1.0, 0.0, 0.0, -1.0, 2.291e-09, -4.777e-05, -1.0, 0.0, 0.0, -1.0, 0.0, 0.0, -1.0, 0.0, 0.0, -1.0, 0.0, 0.0, -1.0, 0.0, 0.0, -1.0, 0.0, 0.0, -1.0, 0.0, 0.0, -1.0, 0.0, 0.0, -1.0, 0.0, 0.0, -1.0, 0.0, 0.0, -1.0, 0.0, 0.0, -1.0, 0.0, 0.0, -1.0, 0.0, 0.0, -1.0, 2.291e-09, -4.777e-05, -1.0, 0.0, 0.0, -1.0, 0.0, 0.0, 1.0, 0.0, 0.0, 1.0, 0.0, 0.0, 1.0, 0.0, 0.0, 1.0, 0.0, 0.0, 1.0, 0.0, 0.0, 1.0, 0.0, -1.0, 0.0, 0.0, -1.0, 0.0, 0.0, -1.0, 0.0, 0.0, -1.0, 0.0, 0.0, -1.0, 0.0, 0.0, -1.0, 0.0, 0.0, -1.0, 0.0, 0.0, -1.0, 0.0, 0.0, -1.0, 0.0, 0.0, -1.0, 0.0, 0.0, -1.0, 0.0, 0.0, -1.0, 0.0, -1.0, 1.474e-07, 0.0, -1.0, 2.911e-07, 0.0, -1.0, 0.0, 0.0, -1.0, 2.911e-07, 0.0, -1.0, 1.474e-07, 0.0, -1.0, 9.445e-06, 0.0, -1.0, 9.445e-06, 0.0, -1.0, 1.474e-07, 0.0, -1.0, -5.343e-06, 0.0, -1.0, -5.343e-06, 0.0, -1.0, 1.474e-07, 0.0, -1.0, 4.191e-08, 0.0, -1.0, 4.191e-08, 0.0, -1.0, 1.474e-07, 0.0, -1.0, 1.271e-06, 0.0, -1.0, 1.271e-06, 0.0, -1.0, 1.474e-07, 0.0, -1.0, 0.0, 0.0, 0.0, -1.0, 2.145e-07, 0.0, -1.0, 3.722e-08, 0.0, -1.0, 0.0, 0.0, -1.0, 3.722e-08, 0.0, -1.0, 2.145e-07, 0.0, -1.0, 2.518e-07, 0.0, -1.0, 2.518e-07, 0.0, -1.0, 2.145e-07, 0.0, -1.0, -2.1e-07, 0.0, -1.0, -2.1e-07, 0.0, -1.0, -3.718e-08, 0.0, -1.0, 0.0, 0.0, -1.0, -3.718e-08, 0.0, -1.0, -2.1e-07, 0.0, -1.0, -2.224e-07, 0.0, -1.0, -2.224e-07, 0.0, -1.0, -2.1e-07, 0.0, -1.0, 2.145e-07, 0.0, 0.0, -1.0, 0.0, 0.0, -1.0, 0.0, 0.0, -1.0, 0.0, 0.0, -1.0, 0.0, 0.0, -1.0, 0.0, 0.0, -1.0, 0.0, -1.0, 0.0, 0.0, -1.0, 0.0, 0.0, -1.0, 0.0, 0.0, -1.0, 0.0, 0.0, -1.0, 0.0, 0.0, -1.0, 0.0, 0.0, -1.0, 0.0, 0.0, -1.0, 0.0, 0.0, -1.0, 0.0, 0.0, -1.0, 0.0, 0.0, -1.0, 0.0, 0.0, -1.0, 0.0, 0.0, 1.0, 0.0, 0.0, 1.0, 0.0, 0.0, 1.0, 0.0, 0.0, 1.0, 0.0, 0.0, 1.0, 0.0, 0.0, 1.0, 0.0, 0.0, 1.0, 0.0, 0.0, 1.0, 0.0, 0.0, 1.0, 0.0, 0.0, 1.0, 0.0, 0.0, 1.0, 0.0, 0.0, 1.0, 0.0, 0.0, 0.0, -1.0, 0.0, 0.0, -1.0, 0.0, 0.0, -1.0, 0.0, 0.0, -1.0, 0.0, 0.0, -1.0, 0.0, 0.0, -1.0, -1.0, 6.879e-07, 0.0, -1.0, 4.78e-07, 0.0, -1.0, 0.0, 0.0, -1.0, 4.78e-07, 0.0, -1.0, 6.879e-07, 0.0, -1.0, 4.293e-06, 0.0, -1.0, 4.293e-06, 0.0, -1.0, 6.879e-07, 0.0, -1.0, -6.668e-07, 0.0, -1.0, -6.668e-07, 0.0, -1.0, 6.879e-07, 0.0, -1.0, -4.003e-06, 0.0, -1.0, -6.668e-07, 0.0, -1.0, -4.003e-06, 0.0, -1.0, 7.105e-08, 0.0, -1.0, -6.668e-07, 0.0, -1.0, 7.105e-08, 0.0, -1.0, 1.777e-06, 0.0, -1.0, -6.668e-07, 0.0, -1.0, 1.777e-06, 0.0, -1.0, -4.853e-07, 0.0, -1.0, -6.668e-07, 0.0, -1.0, -4.853e-07, 0.0, -1.0, 0.0, 0.0, 1.0, 4.845e-08, 0.0, 1.0, 0.0, 0.0, 1.0, 0.0, 0.0, 1.0, 0.0, 0.0, 1.0, 4.845e-08, 0.0, 1.0, 6.831e-07, 0.0, 1.0, 6.831e-07, 0.0, 1.0, 4.845e-08, 0.0, 1.0, 2.965e-07, 0.0, 1.0, 6.831e-07, 0.0, 1.0, 2.965e-07, 0.0, 1.0, 0.0, 0.0, 1.0, 0.0, 0.0, 1.0, 2.965e-07, 0.0, 1.0, 7.105e-08, 0.0, 1.0, 7.105e-08, 0.0, 1.0, 2.965e-07, 0.0, 1.0, 1.89e-06, 0.0, 1.0, 1.89e-06, 0.0, 1.0, 2.965e-07, 0.0, 1.0, 1.213e-07, 0.0, 1.0, 1.213e-07, 0.0, 1.0, 2.965e-07, 0.0, 1.0, 0.0, 0.0, 0.0, 0.0, 1.0, 0.0, 0.0, 1.0, 0.0, 0.0, 1.0, 0.0, 0.0, 1.0, 0.0, 0.0, 1.0, 0.0, 0.0, 1.0, 0.0, 1.0, 0.0, 0.0, 1.0, 0.0, 0.0, 1.0, 0.0, 0.0, 1.0, 0.0, 0.0, 1.0, 0.0, 0.0, 1.0, 0.0, 0.0, 0.0, 1.0, 0.0, 0.0, 1.0, 0.0, 0.0, 1.0, 0.0, 0.0, 1.0, 0.0, 0.0, 1.0, 0.0, 0.0, 1.0, 0.0, 0.0, 1.0, 0.0, 0.0, 1.0, 0.0, 0.0, 1.0, 0.0, 0.0, 1.0, 0.0, 0.0, 1.0, 0.0, 0.0, 1.0, 0.0, 0.0, 1.0, 0.0, 0.0, 1.0, 0.0, 0.0, 1.0, 0.0, 0.0, 1.0, 0.0, 0.0, 1.0, 0.0, 0.0, 1.0, 0.0, -1.0, 0.0, 0.0, -1.0, 0.0, 0.0, -1.0, 0.0, 0.0, -1.0, 0.0, 0.0, -1.0, 0.0, 0.0, -1.0, 0.0, 0.0, 0.0, 1.0, 0.0, 0.0, 1.0, 0.0, 0.0, 1.0, 0.0, 0.0, 1.0, 0.0, 0.0, 1.0, 0.0, 0.0, 1.0, 0.0, 0.0, 1.0, 0.0, 0.0, 1.0, 0.0, 0.0, 1.0, 0.0, 0.0, 1.0, 0.0, 0.0, 1.0, 0.0, 0.0, 1.0, -1.0, 0.0, 0.0, -1.0, 0.0, 0.0, -1.0, 0.0, 0.0, -1.0, 0.0, 0.0, -1.0, 0.0, 0.0, -1.0, 0.0, 0.0, 0.0, 0.0, -1.0, 0.0, 0.0, -1.0, 0.0, 0.0, -1.0, 0.0, 0.0, -1.0, 0.0, 0.0, -1.0, 0.0, 0.0, -1.0, 0.0, 0.0, -1.0, 0.0, 0.0, -1.0, 0.0, 0.0, -1.0, 0.0, 0.0, -1.0, 0.0, 0.0, -1.0, 0.0, 0.0, -1.0, 0.0, 0.0, -1.0, 0.0, 0.0, -1.0, 0.0, 0.0, -1.0, 0.0, 0.0, -1.0, 0.0, 0.0, -1.0, 0.0, 0.0, -1.0, 1.0, 0.0, 0.0, 1.0, 0.0, 0.0, 1.0, 0.0, 0.0, 1.0, 0.0, 0.0, 1.0, 0.0, 0.0, 1.0, 0.0, 0.0, 1.0, 6.3e-07, 0.0, 1.0, 0.0, 0.0, 1.0, 0.0, 0.0, 1.0, 0.0, 0.0, 1.0, 6.3e-07, 0.0, 1.0, 4.845e-08, 0.0, 1.0, 4.845e-08, 0.0, 1.0, 6.3e-07, 0.0, 1.0, 9.204e-08, 0.0, 1.0, 9.204e-08, 0.0, 1.0, 6.3e-07, 0.0, 1.0, -4.003e-06, 0.0, 1.0, 9.204e-08, 0.0, 1.0, -4.003e-06, 0.0, 1.0, 7.105e-08, 0.0, 1.0, 9.204e-08, 0.0, 1.0, 7.105e-08, 0.0, 1.0, 1.867e-06, 0.0, 1.0, 9.204e-08, 0.0, 1.0, 1.867e-06, 0.0, 1.0, 0.0, 0.0, 1.0, 9.204e-08, 0.0, 1.0, 0.0, 0.0, 1.0, 0.0, 0.0, 0.0, 1.0, 0.0, 0.0, 1.0, 0.0, 0.0, 1.0, 0.0, 0.0, 1.0, 0.0, 0.0, 1.0, 0.0, 0.0, 1.0, 0.0, 0.0, 1.0, 0.0, 0.0, 1.0, 0.0, 0.0, 1.0, 0.0, 0.0, 1.0, 0.0, 0.0, 1.0, 0.0, 0.0, 1.0, 0.0, 0.0, 1.0, 0.0, 0.0, 1.0, 0.0, 0.0, 1.0, 0.0, 0.0, 1.0, 0.0, 0.0, 1.0, 0.0, 0.0, 1.0, 0.0, 0.0, 0.0, -1.0, 0.0, 0.0, -1.0, 0.0, 0.0, -1.0, 0.0, 0.0, -1.0, 0.0, 0.0, -1.0, 0.0, 0.0, -1.0, 0.0, 0.0, -1.0, 0.0, 0.0, -1.0, 0.0, 0.0, -1.0, 0.0, 0.0, -1.0, 0.0, 0.0, -1.0, -2.291e-09, 4.777e-05, -1.0, 0.0, 0.0, -1.0, -2.291e-09, 4.777e-05, -1.0, 0.0, 0.0, -1.0, 0.0, 0.0, -1.0, 0.0, 0.0, -1.0, -2.291e-09, 4.777e-05, -1.0, 0.0, 0.0, 1.0, 0.0, 0.0, 1.0, 0.0, 0.0, 1.0, 0.0, 0.0, 1.0, 0.0, 0.0, 1.0, 0.0, 0.0, 1.0, 0.0, 0.0, 1.0, 0.0, 0.0, 1.0, 0.0, 0.0, 1.0, 0.0, 0.0, 1.0, 0.0, 0.0, 1.0, 0.0, 0.0, 1.0, 0.0, 0.0, 1.0, 0.0, 0.0, 1.0, 2.291e-09, 4.777e-05, 1.0, 0.0, 0.0, 1.0, 2.291e-09, 4.777e-05, 1.0, 0.0, 0.0, 1.0, 1.0, 0.0, 0.0, 1.0, 0.0, 0.0, 1.0, 0.0, 0.0, 1.0, 0.0, 0.0, 1.0, 0.0, 0.0, 1.0, 0.0, 0.0, -1.0, -1.641e-06, 0.0, -1.0, -2.885e-07, 0.0, -1.0, 0.0, 0.0, -1.0, -2.885e-07, 0.0, -1.0, -1.641e-06, 0.0, -1.0, -1.474e-07, 0.0, -1.0, -1.474e-07, 0.0, -1.0, -1.641e-06, 0.0, -1.0, 5.343e-06, 0.0, -1.0, -1.474e-07, 0.0, -1.0, 5.343e-06, 0.0, -1.0, -4.191e-08, 0.0, -1.0, -1.474e-07, 0.0, -1.0, -4.191e-08, 0.0, -1.0, -1.271e-06, 0.0, -1.0, -1.474e-07, 0.0, -1.0, -1.271e-06, 0.0, -1.0, 0.0, 0.0, 1.0, 0.0, 0.0, 1.0, 0.0, 0.0, 1.0, 0.0, 0.0, 1.0, 0.0, 0.0, 1.0, 0.0, 0.0, 1.0, 0.0, 0.0, -1.0, 0.0, 0.0, -1.0, -4.191e-08, 0.0, -1.0, 0.0, 0.0, -1.0, -4.191e-08, 0.0, -1.0, 0.0, 0.0, -1.0, -1.271e-06, 0.0, 0.0, 0.0, 1.0, 0.0, 0.0, 1.0, 0.0, 0.0, 1.0, 0.0, 0.0, 1.0, 0.0, 0.0, 1.0, 0.0, 0.0, 1.0, -1.0, 0.0, 0.0, -1.0, 0.0, 0.0, -1.0, 0.0, 0.0, -1.0, 0.0, 0.0, -1.0, 0.0, 0.0, -1.0, 0.0, 0.0, 0.0, -1.0, 0.0, 0.0, -1.0, 0.0, 0.0, -1.0, 0.0, 0.0, -1.0, 0.0, 0.0, -1.0, 0.0, 0.0, -1.0, 0.0, 0.0, 0.0, 1.0, 0.0, 0.0, 1.0, 0.0, 0.0, 1.0, 0.0, 0.0, 1.0, 0.0, 0.0, 1.0, 0.0, 0.0, 1.0, -1.0, 0.0, 0.0, -1.0, 0.0, 0.0, -1.0, 0.0, 0.0, -1.0, 0.0, 0.0, -1.0, 0.0, 0.0, -1.0, 0.0, 0.0, 0.0, -1.0, 0.0, 0.0, -1.0, 0.0, 0.0, -1.0, 0.0, 0.0, -1.0, 0.0, 0.0, -1.0, 0.0, 0.0, -1.0, 0.0, 0.0, -1.0, 0.0, 0.0, -1.0, 0.0, 0.0, -1.0, 0.0, 0.0, -1.0, 0.0, 0.0, -1.0, 0.0, 0.0, -1.0, 0.0, 1.0, 0.0, 0.0, 1.0, 0.0, 0.0, 1.0, 0.0, 0.0, 1.0, 0.0, 0.0, 1.0, 0.0, 0.0, 1.0, 0.0, 0.0, 1.0, 0.0, 0.0, 1.0, 0.0, 0.0, 1.0, 0.0, 0.0, 1.0, 0.0, 0.0, 1.0, 0.0, 0.0, 1.0, 0.0, 0.0, 0.0, 1.0, 0.0, 0.0, 1.0, 0.0, 0.0, 1.0, 0.0, 0.0, 1.0, 0.0, 0.0, 1.0, 0.0, 0.0, 1.0, 0.0, 0.0, -1.0, 0.0, 0.0, -1.0, 0.0, 0.0, -1.0, 0.0, 0.0, -1.0, 0.0, 0.0, -1.0, 0.0, 0.0, -1.0, 0.0, 1.0, 0.0, 0.0, 1.0, 0.0, 0.0, 1.0, 0.0, 0.0, 1.0, 0.0, 0.0, 1.0, 0.0, 0.0, 1.0, 0.0, 0.0, -1.0, 0.0, 0.0, -1.0, 0.0, 0.0, -1.0, 0.0, 0.0, -1.0, 0.0, 0.0, -1.0, 0.0, 0.0, -1.0, 0.0, 0.0, 1.0, 0.0, 0.0, 1.0, 0.0, 0.0, 1.0, 0.0, 0.0, 1.0, 0.0, 0.0, 1.0, 0.0, 0.0, 1.0, 0.0, 0.0, -1.0, 0.0, 0.0, -1.0, 0.0, 0.0, -1.0, 0.0, 0.0, -1.0, 0.0, 0.0, -1.0, 0.0, 0.0, -1.0, 0.0, 0.0, 0.0, 0.0, -1.0, 0.0, 0.0, -1.0, 0.0, 0.0, -1.0, 0.0, 0.0, -1.0, 0.0, 0.0, -1.0, 0.0, 0.0, -1.0, 0.0, -1.0, 0.0, 0.0, -1.0, 0.0, 0.0, -1.0, 0.0, 0.0, -1.0, 0.0, 0.0, -1.0, 0.0, 0.0, -1.0, 0.0, 0.0, 1.0, 0.0, 0.0, 1.0, 0.0, 0.0, 1.0, 0.0, 0.0, 1.0, 0.0, 0.0, 1.0, 0.0, 0.0, 1.0, 0.0, 0.0, 1.0, 0.0, 0.0, 1.0, 0.0, 0.0, 1.0, 0.0, 0.0, 1.0, 0.0, 0.0, 1.0, 0.0, 0.0, 1.0, 0.0, 0.0, 0.0, -1.0, 0.0, 0.0, -1.0, 0.0, 0.0, -1.0, 0.0, 0.0, -1.0, 0.0, 0.0, -1.0, 0.0, 0.0, -1.0, 0.0, 0.0, 1.0, 0.0, 0.0, 1.0, 0.0, 0.0, 1.0, 0.0, 0.0, 1.0, 0.0, 0.0, 1.0, 0.0, 0.0, 1.0, 0.0, -1.0, 0.0, 0.0, -1.0, 0.0, 0.0, -1.0, 0.0, 0.0, -1.0, 0.0, 0.0, -1.0, 0.0, 0.0, -1.0, 0.0, 1.0, -1.45e-07, 0.0, 1.0, 0.0, 0.0, 1.0, 0.0, 0.0, 1.0, 0.0, 0.0, 1.0, -1.45e-07, 0.0, 1.0, 6.747e-08, 0.0, 1.0, 6.747e-08, 0.0, 1.0, -1.45e-07, 0.0, 1.0, 5.32e-06, 0.0, 1.0, 5.32e-06, 0.0, 1.0, -1.45e-07, 0.0, 1.0, -1.44e-06, 0.0, 1.0, -1.44e-06, 0.0, 1.0, -1.45e-07, 0.0, 1.0, -1.271e-06, 0.0, 1.0, -1.271e-06, 0.0, 1.0, -1.45e-07, 0.0, 1.0, 0.0, 0.0, -1.0, 0.0, 0.0, -1.0, 0.0, 0.0, -1.0, 0.0, 0.0, -1.0, 0.0, 0.0, -1.0, 0.0, 0.0, -1.0, 0.0, 0.0, 0.0, 0.0, -1.0, 0.0, 0.0, -1.0, 0.0, 0.0, -1.0, 0.0, 0.0, -1.0, 0.0, 0.0, -1.0, 0.0, 0.0, -1.0, 0.0, -1.0, 0.0, 0.0, -1.0, 0.0, 0.0, -1.0, 0.0, 0.0, -1.0, 0.0, 0.0, -1.0, 0.0, 0.0, -1.0, 0.0, 0.0, -1.0, 0.0, 0.0, -1.0, 0.0, 0.0, -1.0, 0.0, 0.0, -1.0, 0.0, 0.0, -1.0, 0.0, 0.0, -1.0, 0.0, 0.0, -1.0, 0.0, 0.0, -1.0, 0.0, 0.0, -1.0, 0.0, 0.0, -1.0, 0.0, 0.0, -1.0, 0.0, 0.0, -1.0, 0.0, -1.0, 0.0, 0.0, -1.0, 0.0, 0.0, -1.0, 0.0, 0.0, -1.0, 0.0, 0.0, -1.0, 0.0, 0.0, -1.0, 0.0, 0.0, 0.0, 1.0, 0.0, 0.0, 1.0, 0.0, 0.0, 1.0, 0.0, 0.0, 1.0, 0.0, 0.0, 1.0, 0.0, 0.0, 1.0, 0.0, 1.0, 0.0, 0.0, 1.0, 0.0, 0.0, 1.0, 0.0, 0.0, 1.0, 0.0, 0.0, 1.0, 0.0, 0.0, 1.0, 0.0, 0.0, 0.0, 0.0, -1.0, 0.0, 0.0, -1.0, 0.0, 0.0, -1.0, 0.0, 0.0, -1.0, 0.0, 0.0, -1.0, 0.0, 0.0, -1.0, 0.0, 1.0, 0.0, 0.0, 1.0, 0.0, 0.0, 1.0, 0.0, 0.0, 1.0, 0.0, 0.0, 1.0, 0.0, 0.0, 1.0, 0.0, 0.0, 1.0, 0.0, 0.0, 1.0, 0.0, 0.0, 1.0, 0.0, 0.0, 1.0, 0.0, 0.0, 1.0, 0.0, 0.0, 1.0, 0.0, -1.0, -6.917e-07, 0.0, -1.0, -4.014e-07, 0.0, -1.0, 0.0, 0.0, -1.0, -4.014e-07, 0.0, -1.0, -6.917e-07, 0.0, -1.0, -6.891e-07, 0.0, -1.0, -6.891e-07, 0.0, -1.0, -6.917e-07, 0.0, -1.0, 4.771e-07, 0.0, -1.0, -6.891e-07, 0.0, -1.0, 4.771e-07, 0.0, -1.0, 4.003e-06, 0.0, -1.0, 4.003e-06, 0.0, -1.0, 4.771e-07, 0.0, -1.0, -7.105e-08, 0.0, -1.0, -7.105e-08, 0.0, -1.0, 4.771e-07, 0.0, -1.0, -1.8e-06, 0.0, -1.0, -1.8e-06, 0.0, -1.0, 4.771e-07, 0.0, -1.0, 3.64e-07, 0.0, -1.0, 3.64e-07, 0.0, -1.0, 4.771e-07, 0.0, -1.0, 0.0, 0.0, 0.0, 0.0, 1.0, 0.0, 0.0, 1.0, 0.0, 0.0, 1.0, 0.0, 0.0, 1.0, 0.0, 0.0, 1.0, 0.0, 0.0, 1.0, 0.0, 0.0, -1.0, 0.0, 0.0, -1.0, 0.0, 0.0, -1.0, 0.0, 0.0, -1.0, 0.0, 0.0, -1.0, 0.0, 0.0, -1.0, -1.0, 0.0, 0.0, -1.0, 0.0, 0.0, -1.0, 0.0, 0.0, -1.0, 0.0, 0.0, -1.0, 0.0, 0.0, -1.0, 0.0, 0.0, 0.0, -1.0, 0.0, 0.0, -1.0, 0.0, 0.0, -1.0, 0.0, 0.0, -1.0, 0.0, 0.0, -1.0, 0.0, 0.0, -1.0, 0.0, 0.0, 0.0, 1.0, 0.0, 0.0, 1.0, 0.0, 0.0, 1.0, 0.0, 0.0, 1.0, 0.0, 0.0, 1.0, 0.0, 0.0, 1.0, 0.0, 1.0, 0.0, 0.0, 1.0, -2.974e-08, 0.0, 1.0, 0.0, 0.0, 1.0, -2.974e-08, 0.0, 1.0, 0.0, 0.0, 1.0, -1.7e-06, 0.0, 1.0, -2.974e-08, 0.0, 1.0, -1.7e-06, 0.0, 1.0, -1.789e-06, 0.0, 1.0, -1.789e-06, 0.0, 1.0, -1.7e-06, 0.0, 1.0, 2.489e-06, 0.0, 1.0, 0.0, 0.0, 1.0, 4.138e-08, 0.0, 1.0, 2.365e-06, 0.0, 1.0, 4.138e-08, 0.0, 1.0, 0.0, 0.0, 1.0, -2.974e-08, 0.0, 1.0, 2.365e-06, 0.0, 1.0, 4.138e-08, 0.0, 1.0, 2.489e-06, 0.0, 1.0, 2.365e-06, 0.0, 1.0, 2.489e-06, 0.0, 1.0, -1.7e-06, 0.0, 1.0, 0.0, 0.0, 1.0, 0.0, 0.0, 1.0, 0.0, 0.0, 1.0, 0.0, 0.0, 1.0, 0.0, 0.0, 1.0, 0.0, 0.0, 1.0, 0.0, 0.0, 1.0, 0.0, 0.0, 1.0, 0.0, 0.0, 1.0, 0.0, 0.0, 1.0, 0.0, 0.0, 1.0, 0.0, 0.0, 1.0, 0.0, 0.0, 1.0, 0.0, 0.0, 1.0, 0.0, 0.0, 1.0, 0.0, 0.0, 1.0, 0.0, 0.0, 1.0, 0.0, 2.279e-15, -1.0, 6.389e-15, 1.331e-15, -1.0, 7.587e-16, 1.203e-15, -1.0, 0.0, 1.331e-15, -1.0, 7.587e-16, 2.279e-15, -1.0, 6.389e-15, 2.406e-15, -1.0, 7.148e-15, 1.0, 0.0, 0.0, 1.0, 0.0, 0.0, 1.0, 0.0, 0.0, 1.0, 0.0, 0.0, 1.0, 0.0, 0.0, 1.0, 0.0, 0.0, -1.0, 0.0, 0.0, -1.0, 0.0, 0.0, -1.0, 0.0, 0.0, -1.0, 0.0, 0.0, -1.0, 0.0, 0.0, -1.0, 0.0, 0.0, 0.0, 0.0, -1.0, 0.0, 0.0, -1.0, 0.0, 0.0, -1.0, 0.0, 0.0, -1.0, 0.0, 0.0, -1.0, 0.0, 0.0, -1.0, 0.0, 0.0, -1.0, 0.0, 0.0, -1.0, 0.0, 0.0, -1.0, 0.0, 0.0, -1.0, 0.0, 0.0, -1.0, 0.0, 0.0, -1.0, 0.0, 0.0, -1.0, 0.0, 0.0, -1.0, 0.0, 0.0, -1.0, 0.0, 0.0, -1.0, 0.0, 0.0, -1.0, 0.0, 0.0, -1.0, 1.0, 0.0, 0.0, 1.0, 0.0, 0.0, 1.0, 0.0, 0.0, 1.0, 0.0, 0.0, 1.0, 0.0, 0.0, 1.0, 0.0, 0.0, -3.349e-14, 0.0, -1.0, -5.048e-16, 0.0, -1.0, -3.399e-14, 0.0, -1.0, -5.048e-16, 0.0, -1.0, -3.349e-14, 0.0, -1.0, 0.0, 0.0, -1.0, 0.0, 0.0, -1.0, -3.349e-14, 0.0, -1.0, -2.291e-09, 4.777e-05, -1.0, 0.0, 0.0, -1.0, -2.291e-09, 4.777e-05, -1.0, -2.291e-09, 4.777e-05, -1.0, 0.0, 0.0, -1.0, -2.291e-09, 4.777e-05, -1.0, 0.0, 0.0, -1.0, 0.0, 0.0, -1.0, 0.0, 0.0, -1.0, -2.291e-09, 4.777e-05, -1.0, -1.0, -5.343e-06, 0.0, -1.0, 0.0, 0.0, -1.0, 9.445e-06, 0.0, -1.0, 0.0, 0.0, -1.0, -5.343e-06, 0.0, -1.0, 0.0, 0.0, 0.0, -1.0, 0.0, 0.0, -1.0, 0.0, 0.0, -1.0, 0.0, 0.0, -1.0, 0.0, 0.0, -1.0, 0.0, 0.0, -1.0, 0.0, 0.0, -1.0, 0.0, 0.0, -1.0, 0.0, 0.0, -1.0, 0.0, 0.0, -1.0, 0.0, 0.0, -1.0, 0.0, 0.0, -1.0, 0.0, 0.0, 1.0, 0.0, 0.0, 1.0, 0.0, 0.0, 1.0, 0.0, 0.0, 1.0, 0.0, 0.0, 1.0, 0.0, 0.0, 1.0, 0.0, 0.0, 0.0, -1.0, 0.0, 0.0, -1.0, 0.0, 0.0, -1.0, 0.0, 0.0, -1.0, 0.0, 0.0, -1.0, 0.0, 0.0, -1.0, 0.0, -1.0, 0.0, 0.0, -1.0, 0.0, 0.0, -1.0, 0.0, 0.0, -1.0, 0.0, 0.0, -1.0, 0.0, 0.0, -1.0, 0.0, 0.0, 1.0, 0.0, 0.0, 1.0, 0.0, 0.0, 1.0, 0.0, 0.0, 1.0, 0.0, 0.0, 1.0, 0.0, 0.0, 1.0, 0.0, 1.0, 0.0, 0.0, 1.0, 0.0, 0.0, 1.0, 0.0, 0.0, 1.0, 0.0, 0.0, 1.0, 0.0, 0.0, 1.0, 0.0, 0.0, 0.0, 1.0, 0.0, 0.0, 1.0, -5.472e-07, 0.0, 1.0, 0.0, 0.0, 1.0, 0.0, 0.0, 1.0, 0.0, 0.0, 1.0, 0.0, 0.0, 1.0, 0.0, 0.0, 1.0, 0.0, 0.0, 1.0, 7.28e-08, 0.0, 1.0, 0.0, 0.0, 1.0, 7.28e-08, 0.0, 1.0, 0.0, 0.0, 1.0, 0.0, 0.0, 1.0, 7.28e-08, 0.0, 1.0, 1.261e-08, 0.0, 1.0, 0.0, 0.0, 1.0, 1.261e-08, 0.0, 1.0, 0.0, 0.0, 1.0, 1.261e-08, 0.0, 1.0, 7.28e-08, 0.0, 1.0, 5.472e-07, 0.0, 1.0, 5.472e-07, 0.0, 1.0, 7.28e-08, 0.0, 1.0, 2.885e-09, 0.0, 1.0, 5.472e-07, 0.0, 1.0, 2.885e-09, 0.0, 1.0, 0.0, 0.0, 1.0, 2.885e-09, 0.0, 1.0, 7.28e-08, 0.0, 1.0, 5.17e-08, 0.0, 1.0, 5.17e-08, 0.0, 1.0, 7.28e-08, 0.0, 1.0, 0.0, 0.0, 1.0, 0.0, 0.0, 1.0, 7.28e-08, 0.0, 1.0, 0.0, 0.0, 1.0, 0.0, 0.0, 1.0, 7.28e-08, 0.0, 1.0, 0.0, 0.0, 1.0, 0.0, 0.0, 1.0, 7.28e-08, 0.0, 1.0, 0.0, 0.0, 1.0, 0.0, 0.0, 1.0, 7.28e-08, 0.0, 1.0, 0.0, 0.0, 1.0, 0.0, 0.0, 1.0, 0.0, 0.0, 1.0, -2.976e-08, 0.0, 1.0, 0.0, 0.0, 1.0, 0.0, 0.0, 1.0, 0.0, 0.0, 1.0, 0.0, 0.0, 1.0, 0.0, 0.0, 1.0, 0.0, 0.0, 1.0, 0.0, 0.0, 1.0, 0.0, -4.777e-05, 1.0, -2.293e-09, 0.0, 1.0, 0.0, -4.777e-05, 1.0, -2.293e-09, -4.777e-05, 1.0, 2.282e-09, 0.0, 1.0, 0.0, -4.777e-05, 1.0, 2.282e-09, 0.0, 1.0, 0.0, 0.0, 1.0, -2.976e-08, 0.0, 1.0, 0.0, 0.0, 1.0, 0.0, 0.0, 1.0, -2.976e-08, 0.0, 1.0, 0.0, 0.0, 1.0, -1.261e-08, 0.0, 1.0, -1.261e-08, 0.0, 1.0, 0.0, 0.0, 1.0, 0.0, 0.0, 1.0, -2.976e-08, 0.0, 1.0, -1.261e-08, 0.0, 1.0, -5.472e-07, 0.0, 1.0, -2.976e-08, 0.0, 1.0, -5.472e-07, 0.0, 1.0, 0.0, 0.0, 1.0, 0.0, 0.0, 1.0, -5.472e-07, 0.0, 1.0, 0.0, 0.0, 1.0, -2.976e-08, 0.0, 1.0, 0.0, 0.0, 1.0, 0.0, 0.0, 1.0, -2.976e-08, 0.0, 1.0, 0.0, 0.0, 1.0, 7.28e-08, 0.0, 1.0, 0.0, 0.0, 1.0, 0.0, 0.0, 1.0, 0.0, 0.0, 1.0, 0.0, 0.0, 1.0, 0.0, 0.0, 1.0, 0.0, 0.0, 1.0, 0.0, 0.0, 1.0, 0.0, 0.0, 1.0, 0.0, 0.0, 1.0, 0.0, 0.0, 1.0, 0.0, 0.0, 1.0, 0.0, 0.0, 1.0, 0.0, 0.0, 1.0, 0.0, 0.0, 1.0, 2.885e-09, 0.0, 1.0, 0.0, 0.0, 1.0, 0.0, 0.0, 1.0, 1.261e-08, 0.0, 1.0, 0.0, -4.777e-05, 1.0, -2.293e-09, 0.0, 1.0, 0.0, -4.777e-05, 1.0, -2.293e-09, 0.0, 1.0, 0.0, 0.0, 1.0, 0.0, 0.0, 1.0, 0.0, 0.0, 1.0, 0.0, -4.777e-05, 1.0, 2.282e-09, 0.0, 1.0, 0.0, 0.0, 1.0, 0.0, 0.0, 1.0, 0.0, 0.0, 1.0, 0.0, 0.0, 1.0, 0.0, 0.0, 1.0, 0.0, 0.0, 0.0, -1.0, 0.0, 0.0, -1.0, 0.0, 0.0, -1.0, 0.0, 0.0, -1.0, 0.0, 0.0, -1.0, 0.0, 0.0, -1.0, -1.0, 0.0, 0.0, -1.0, 0.0, 0.0, -1.0, 0.0, 0.0, -1.0, 0.0, 0.0, -1.0, 0.0, 0.0, -1.0, 0.0, 0.0, 0.0, 0.0, -1.0, 0.0, 0.0, -1.0, 0.0, 0.0, -1.0, 0.0, 0.0, -1.0, 0.0, 0.0, -1.0, 0.0, 0.0, -1.0, 0.0, 0.0, 1.0, 0.0, 0.0, 1.0, 0.0, 0.0, 1.0, 0.0, 0.0, 1.0, 0.0, 0.0, 1.0, 0.0, 0.0, 1.0, 0.0, 0.0, 1.0, 0.0, 0.0, 1.0, 0.0, 0.0, 1.0, 0.0, 0.0, 1.0, 0.0, 0.0, 1.0, 0.0, 0.0, 1.0, 0.0, 0.0, 1.0, 0.0, 0.0, 1.0, 0.0, 0.0, 1.0, 0.0, 0.0, 1.0, 0.0, 0.0, 1.0, 0.0, 0.0, 1.0, 0.0, -1.0, 0.0, 0.0, -1.0, 0.0, 0.0, -1.0, 0.0, 0.0, -1.0, 0.0, 0.0, -1.0, 0.0, 0.0, -1.0, 0.0, 1.0, 0.0, 0.0, 1.0, 0.0, 0.0, 1.0, 0.0, 0.0, 1.0, 0.0, 0.0, 1.0, 0.0, 0.0, 1.0, 0.0, 0.0, 0.0, 0.0, -1.0, 0.0, 0.0, -1.0, 0.0, 0.0, -1.0, 0.0, 0.0, -1.0, 0.0, 0.0, -1.0, 0.0, 0.0, -1.0, 0.0, 0.0, -1.0, 0.0, 0.0, -1.0, 0.0, 0.0, -1.0, 0.0, 0.0, -1.0, 0.0, 0.0, -1.0, 0.0, 0.0, -1.0, 0.0, 0.0, 1.0, -2.291e-09, -4.777e-05, 1.0, 0.0, 0.0, 1.0, -2.291e-09, -4.777e-05, 1.0, 0.0, 0.0, 1.0, 0.0, 0.0, 1.0, 0.0, 0.0, 1.0, 0.0, 0.0, 1.0, 0.0, 0.0, 1.0, 0.0, 0.0, 1.0, 0.0, 0.0, 1.0, 0.0, 0.0, 1.0, 0.0, 0.0, 1.0, 0.0, 0.0, 1.0, 0.0, 0.0, 1.0, 0.0, 0.0, 1.0, 0.0, 0.0, 1.0, 0.0, 0.0, 1.0, -1.0, 0.0, 0.0, -1.0, 0.0, 0.0, -1.0, 0.0, 0.0, -1.0, 0.0, 0.0, -1.0, 0.0, 0.0, -1.0, 0.0, 0.0, 0.0, 1.0, 0.0, 0.0, 1.0, 0.0, 0.0, 1.0, 0.0, 0.0, 1.0, 0.0, 0.0, 1.0, 0.0, 0.0, 1.0, 0.0, 0.0, 1.0, 0.0, 0.0, 1.0, 0.0, 0.0, 1.0, 0.0, 0.0, 1.0, 0.0, 0.0, 1.0, 0.0, 0.0, 1.0, 0.0, 0.0, -1.0, 0.0, 0.0, -1.0, 0.0, 0.0, -1.0, 0.0, 0.0, -1.0, 0.0, 0.0, -1.0, 0.0, 0.0, -1.0, 0.0, 0.0, 0.0, 1.0, 0.0, 0.0, 1.0, 0.0, 0.0, 1.0, 0.0, 0.0, 1.0, 0.0, 0.0, 1.0, 0.0, 0.0, 1.0, -1.0, 0.0, 0.0, -1.0, -1.641e-06, 0.0, -1.0, 0.0, 0.0, -1.0, -1.641e-06, 0.0, -1.0, 0.0, 0.0, -1.0, 5.343e-06, 0.0, 1.0, -1.271e-06, 0.0, 1.0, 0.0, 0.0, 1.0, -1.44e-06, 0.0, 1.0, 0.0, 0.0, 1.0, -1.271e-06, 0.0, 1.0, 0.0, 0.0, 0.0, -1.0, 0.0, 0.0, -1.0, 0.0, 0.0, -1.0, 0.0, 0.0, -1.0, 0.0, 0.0, -1.0, 0.0, 0.0, -1.0, 0.0, 0.0, 1.0, 0.0, 0.0, 1.0, 0.0, 0.0, 1.0, 0.0, 0.0, 1.0, 0.0, 0.0, 1.0, 0.0, 0.0, 1.0, 0.0, 0.0, 1.0, 0.0, 0.0, 1.0, 0.0, 0.0, 1.0, 0.0, 0.0, 1.0, 0.0, 0.0, 1.0, 0.0, 0.0, 1.0, 0.0, 0.0, 0.0, 1.0, 0.0, 0.0, 1.0, 0.0, 0.0, 1.0, 0.0, 0.0, 1.0, 0.0, 0.0, 1.0, 0.0, 0.0, 1.0, 0.0, 0.0, 1.0, 0.0, 0.0, 1.0, 0.0, 0.0, 1.0, 0.0, 0.0, 1.0, 0.0, 0.0, 1.0, 0.0, 0.0, 1.0])] * 3)])

# ---- objects
ob_crate = bpy.data.objects.new('Crate', me_crate)
ob_lamp = bpy.data.objects.new('Lamp', light_lamp)
ob_camera = bpy.data.objects.new('Camera', cam_camera)

# ---- transforms, parenting, visibility, modifiers, constraints
ob_crate.location = (0.0, 0.881, 1.079)
ob_crate.scale = (-0.007248, -0.007248, -0.007248)
ob_crate.color = (0.8, 0.8, 0.8, 1.0)
ob_crate.lineart.crease_threshold = 0.0
ob_lamp.location = (4.076, 1.005, 5.904)
ob_lamp.rotation_euler = (0.6503, 0.05522, 1.866)
ob_lamp.lock_rotations_4d = False
ob_lamp.empty_display_type = 'ARROWS'
ob_lamp.color = (0.0, 0.0, 0.0, 0.0)
ob_lamp.lineart.crease_threshold = 0.0
ob_camera.location = (7.481, -6.508, 5.344)
ob_camera.rotation_euler = (1.109, 0.01082, 0.8149)
ob_camera.lock_rotations_4d = False
ob_camera.empty_display_type = 'ARROWS'
ob_camera.color = (0.0, 0.0, 0.0, 0.0)
ob_camera.display_type = 'WIRE'
ob_camera.lineart.crease_threshold = 0.0

# ---- collection membership
col_collection_1.objects.link(ob_crate)
col_collection_1.objects.link(ob_lamp)
col_collection_1.objects.link(ob_camera)

# ---- scene / render settings (as saved in the file)
scene.camera = ob_camera
scene.frame_start = 1; scene.frame_end = 250; scene.frame_set(1)
scene.render.engine = 'BLENDER_EEVEE_NEXT'
scene.render.resolution_percentage = 50
scene.render.fps = 30
scene.render.dither_intensity = 0.0
scene.cycles.use_denoising = False
scene.cycles.samples = 10
scene.cycles.sampling_pattern = 'TABULATED_SOBOL'
scene.cycles.light_sampling_threshold = 0.0
scene.cycles.use_adaptive_sampling = False
scene.cycles.use_light_tree = False
scene.cycles.blur_glossy = 0.0
scene.cycles.pixel_filter_type = 'GAUSSIAN'
scene.cycles.sample_clamp_indirect = 0.0
scene.view_settings.view_transform = 'Standard'
bpy.context.view_layer.update()
